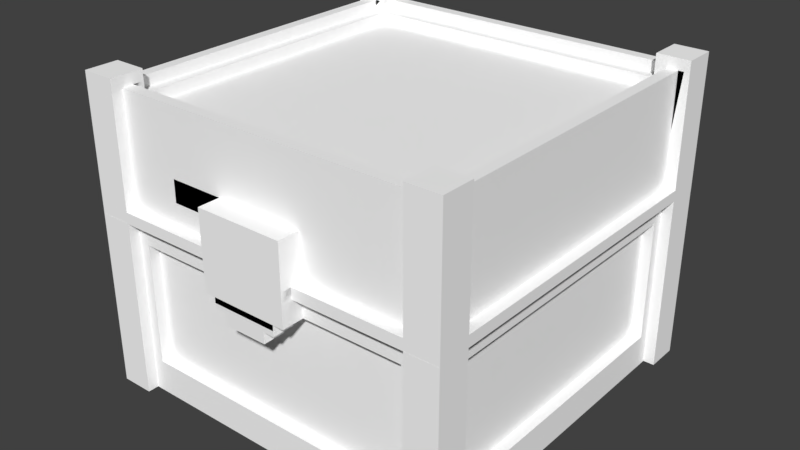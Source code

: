 # Source: chest-gold.blend  (saved by Blender 2.78.0; exported with 4.5.12 LTS)
import bpy
from mathutils import Matrix  # noqa: F401  (used for matrix-valued properties, if any)

bpy.ops.wm.read_factory_settings(use_empty=True)
scene = bpy.context.scene
scene.name = 'Scene'

# ---- collections
col_collection_1 = bpy.data.collections.new('Collection 1'); scene.collection.children.link(col_collection_1)

# ---- materials (node trees are filled in below, after node groups)
mat_chest_gold_material = bpy.data.materials.new('chest-gold_material')
mat_chest_gold_material.alpha_threshold = 0.0
mat_chest_gold_material.use_transparent_shadow = False
mat_chest_gold_material.diffuse_color = (1.0, 1.0, 1.0, 1.0)
mat_chest_gold_material.roughness = 0.5

# ---- material node trees

# ---- world
world_world = bpy.data.worlds.new('World'); scene.world = world_world
world_world.color = (0.05088, 0.05088, 0.05088)
world_world.use_sun_shadow = False
world_world.sun_shadow_jitter_overblur = 0.0
world_world.cycles.sampling_method = 'MANUAL'

# ---- meshes
me_chest_lid = bpy.data.meshes.new('chest-lid')
me_chest_lid.from_pydata([(14.0, 7.0, -16.5), (14.0, -3.0, -16.5), (-14.0, -3.0, -16.5), (-14.0, 7.0, -16.5), (-14.0, 8.0, -17.5), (-14.0, -3.0, -17.5), (-17.0, -3.0, -17.5), (-17.0, 8.0, -17.5), (17.0, 8.0, -17.5), (17.0, -3.0, -17.5), (14.0, -3.0, -17.5), (14.0, 8.0, -17.5), (-16.0, 7.0, 13.5), (-16.0, -3.0, 13.5), (-17.0, -3.0, 13.5), (-17.0, 7.0, 13.5), (17.0, 7.0, 13.5), (17.0, -3.0, 13.5), (16.0, -3.0, 13.5), (16.0, 7.0, 13.5), (4.0, -4.0, 15.5), (4.0, -6.0, 15.5), (-4.0, -6.0, 15.5), (-4.0, -4.0, 15.5), (17.0, -4.0, -17.5), (-17.0, -4.0, -17.5), (14.0, 6.0, 13.5), (14.0, 5.0, 13.5), (-14.0, 5.0, 13.5), (-14.0, 6.0, 13.5), (14.0, 7.0, 14.5), (14.0, 6.0, 14.5), (-14.0, 6.0, 14.5), (-14.0, 7.0, 14.5), (3.0, -6.0, 15.5), (3.0, -7.0, 15.5), (-3.0, -7.0, 15.5), (-3.0, -6.0, 15.5), (-14.0, 8.0, 13.5), (-14.0, 7.0, 13.5), (-17.0, 8.0, 13.5), (17.0, 8.0, 13.5), (14.0, 7.0, 13.5), (14.0, 8.0, 13.5), (2.0, -7.0, 15.5), (2.0, -8.0, 15.5), (-2.0, -8.0, 15.5), (-2.0, -7.0, 15.5), (-15.0, 6.0, 13.5), (-15.0, 7.0, 13.5), (15.0, 7.0, 13.5), (15.0, 6.0, 13.5), (-17.0, 8.0, 16.5), (-17.0, -3.0, 16.5), (-14.0, -3.0, 16.5), (-14.0, 8.0, 16.5), (14.0, 8.0, 16.5), (14.0, -3.0, 16.5), (17.0, -3.0, 16.5), (17.0, 8.0, 16.5), (-17.0, 7.0, -14.5), (-17.0, -3.0, -14.5), (-16.0, -3.0, -14.5), (-16.0, 7.0, -14.5), (16.0, 7.0, -14.5), (16.0, -3.0, -14.5), (17.0, -3.0, -14.5), (17.0, 7.0, -14.5), (-14.0, 7.0, 15.5), (-14.0, 1.0, 15.5), (14.0, 1.0, 15.5), (14.0, 7.0, 15.5), (-4.0, 1.0, 17.5), (-4.0, -6.0, 17.5), (4.0, -6.0, 17.5), (4.0, 1.0, 17.5), (-14.0, -3.0, 15.5), (-4.0, -3.0, 15.5), (-4.0, 1.0, 15.5), (4.0, 1.0, 15.5), (4.0, -3.0, 15.5), (14.0, -3.0, 15.5), (-14.0, 7.0, -15.5), (-14.0, 6.0, -15.5), (14.0, 6.0, -15.5), (14.0, 7.0, -15.5), (-14.0, 6.0, -14.5), (-14.0, 5.0, -14.5), (14.0, 5.0, -14.5), (14.0, 6.0, -14.5), (-17.0, -4.0, 16.5), (-4.0, -4.0, 16.5), (-4.0, -3.0, 16.5), (4.0, -3.0, 16.5), (4.0, -4.0, 16.5), (17.0, -4.0, 16.5), (-3.0, -6.0, 17.5), (-3.0, -7.0, 17.5), (3.0, -7.0, 17.5), (3.0, -6.0, 17.5), (-17.0, 8.0, -14.5), (-14.0, 7.0, -14.5), (-14.0, 8.0, -14.5), (14.0, 8.0, -14.5), (14.0, 7.0, -14.5), (17.0, 8.0, -14.5), (-2.0, -7.0, 17.5), (-2.0, -8.0, 17.5), (2.0, -8.0, 17.5), (2.0, -7.0, 17.5), (-15.0, 7.0, -14.5), (-15.0, 6.0, -14.5), (15.0, 6.0, -14.5), (15.0, 7.0, -14.5), (14.0, 7.0, -17.5), (14.0, 7.0, 16.5), (-4.0, -3.0, 17.5), (-4.0, -4.0, 17.5), (-14.0, 7.0, -17.5), (-14.0, 7.0, 16.5), (4.0, -3.0, 17.5), (4.0, -4.0, 17.5), (-17.0, -4.0, 15.5), (17.0, -4.0, 15.5)], [], [(1, 3, 0), (1, 2, 3), (7, 4, 118), (118, 6, 7), (6, 118, 5), (11, 8, 9), (9, 114, 11), (114, 9, 10), (13, 15, 12), (13, 14, 15), (17, 19, 16), (17, 18, 19), (23, 20, 21), (21, 22, 23), (22, 21, 34), (34, 37, 22), (10, 9, 24), (24, 5, 10), (5, 24, 25), (25, 6, 5), (27, 29, 26), (27, 28, 29), (31, 33, 30), (31, 32, 33), (37, 34, 35), (35, 36, 37), (36, 35, 44), (44, 47, 36), (40, 38, 39), (39, 15, 40), (15, 39, 49), (49, 12, 15), (43, 41, 16), (16, 42, 43), (42, 16, 19), (19, 50, 42), (45, 47, 44), (45, 46, 47), (29, 49, 39), (29, 48, 49), (51, 42, 50), (51, 26, 42), (55, 52, 53), (53, 119, 55), (119, 53, 54), (59, 56, 115), (115, 58, 59), (58, 115, 57), (61, 63, 60), (61, 62, 63), (65, 67, 64), (65, 66, 67), (71, 68, 69), (69, 70, 71), (70, 69, 78), (78, 79, 70), (75, 72, 116), (116, 120, 75), (120, 116, 117), (117, 121, 120), (121, 117, 73), (73, 74, 121), (74, 73, 96), (96, 99, 74), (76, 78, 69), (76, 77, 78), (80, 70, 79), (80, 81, 70), (83, 85, 82), (83, 84, 85), (87, 89, 86), (87, 88, 89), (54, 53, 90), (90, 92, 54), (92, 90, 91), (57, 93, 94), (94, 58, 57), (58, 94, 95), (99, 96, 97), (97, 98, 99), (98, 97, 106), (106, 109, 98), (102, 100, 60), (60, 101, 102), (101, 60, 63), (63, 110, 101), (105, 103, 104), (104, 67, 105), (67, 104, 113), (113, 64, 67), (107, 109, 106), (107, 108, 109), (111, 101, 110), (111, 86, 101), (89, 113, 104), (89, 112, 113), (62, 12, 63), (62, 13, 12), (100, 7, 6), (6, 60, 100), (60, 6, 61), (52, 40, 15), (15, 53, 52), (53, 15, 14), (10, 0, 114), (10, 1, 0), (115, 71, 70), (70, 57, 115), (57, 70, 81), (72, 78, 77), (77, 116, 72), (116, 77, 92), (91, 23, 22), (22, 117, 91), (117, 22, 73), (61, 6, 25), (25, 14, 61), (14, 25, 122), (122, 53, 14), (53, 122, 90), (88, 26, 89), (88, 27, 26), (112, 50, 113), (112, 51, 50), (103, 11, 114), (114, 104, 103), (104, 114, 0), (0, 85, 104), (56, 43, 42), (42, 115, 56), (115, 42, 30), (30, 71, 115), (36, 96, 37), (36, 97, 96), (46, 106, 47), (46, 107, 106), (84, 104, 85), (84, 89, 104), (26, 30, 42), (26, 31, 30), (91, 116, 92), (91, 117, 116), (18, 64, 19), (18, 65, 64), (8, 105, 67), (67, 9, 8), (9, 67, 66), (41, 59, 58), (58, 16, 41), (16, 58, 17), (2, 118, 3), (2, 5, 118), (68, 119, 54), (54, 69, 68), (69, 54, 76), (79, 75, 120), (120, 80, 79), (80, 120, 93), (94, 121, 74), (74, 20, 94), (20, 74, 21), (17, 58, 95), (95, 66, 17), (66, 95, 123), (123, 9, 66), (9, 123, 24), (48, 110, 49), (48, 111, 110), (28, 86, 29), (28, 87, 86), (4, 102, 101), (101, 118, 4), (118, 101, 82), (82, 3, 118), (38, 55, 119), (119, 39, 38), (39, 119, 68), (68, 33, 39), (108, 44, 109), (108, 45, 44), (98, 34, 99), (98, 35, 34), (86, 82, 101), (86, 83, 82), (32, 39, 33), (32, 29, 39), (121, 93, 120), (121, 94, 93), (87, 28, 88), (28, 27, 88), (61, 14, 62), (14, 13, 62), (63, 12, 110), (12, 49, 110), (111, 48, 86), (48, 29, 86), (89, 26, 112), (26, 51, 112), (113, 50, 64), (50, 19, 64), (65, 18, 66), (18, 17, 66), (7, 100, 4), (100, 102, 4), (11, 103, 8), (103, 105, 8), (40, 52, 38), (52, 55, 38), (43, 56, 41), (56, 59, 41), (78, 72, 79), (72, 75, 79), (5, 2, 10), (2, 1, 10), (3, 82, 0), (82, 85, 0), (83, 86, 84), (86, 89, 84), (29, 32, 26), (32, 31, 26), (33, 68, 30), (68, 71, 30), (76, 54, 77), (54, 92, 77), (80, 93, 81), (93, 57, 81), (23, 122, 25), (25, 24, 23), (20, 23, 24), (24, 123, 20), (107, 46, 108), (46, 45, 108), (73, 22, 96), (22, 37, 96), (97, 36, 106), (36, 47, 106), (109, 44, 98), (44, 35, 98), (99, 34, 74), (34, 21, 74), (90, 122, 91), (122, 23, 91), (94, 20, 95), (20, 123, 95)])
me_chest_lid.polygons.foreach_set('use_smooth', [True] * 244)
_k = set([(0, 1), (0, 3), (0, 85), (1, 2), (1, 10), (2, 3), (2, 5), (3, 82), (4, 7), (4, 102), (4, 118), (5, 10), (5, 118), (6, 7), (6, 25), (7, 100), (8, 9), (8, 11), (8, 105), (9, 24), (10, 114), (11, 103), (11, 114), (12, 13), (12, 49), (12, 63), (13, 14), (13, 62), (14, 15), (14, 61), (15, 40), (16, 17), (16, 41), (17, 18), (17, 66), (18, 19), (18, 65), (19, 50), (19, 64), (20, 21), (20, 23), (20, 94), (21, 34), (21, 74), (22, 23), (22, 37), (22, 73), (23, 91), (24, 25), (24, 123), (25, 122), (26, 27), (26, 29), (26, 31), (26, 42), (26, 51), (26, 89), (27, 28), (27, 88), (28, 29), (28, 87), (29, 32), (29, 39), (29, 48), (29, 86), (30, 31), (30, 33), (30, 71), (31, 32), (32, 33), (33, 68), (34, 35), (34, 99), (35, 44), (35, 98), (36, 37), (36, 47), (36, 97), (37, 96), (38, 39), (38, 40), (38, 55), (40, 52), (41, 43), (41, 59), (42, 43), (43, 56), (44, 45), (44, 109), (45, 46), (45, 108), (46, 47), (46, 107), (47, 106), (48, 49), (48, 111), (49, 110), (50, 51), (50, 113), (51, 112), (52, 53), (52, 55), (53, 90), (54, 76), (54, 92), (54, 119), (55, 119), (56, 59), (56, 115), (57, 81), (57, 93), (57, 115), (58, 59), (58, 95), (60, 61), (60, 100), (61, 62), (62, 63), (63, 110), (64, 65), (64, 113), (65, 66), (66, 67), (67, 105), (68, 69), (68, 71), (69, 76), (70, 71), (70, 81), (72, 75), (72, 78), (72, 116), (73, 96), (73, 117), (74, 99), (74, 121), (75, 79), (75, 120), (76, 77), (77, 78), (77, 92), (78, 79), (79, 80), (80, 81), (80, 93), (82, 83), (82, 85), (83, 84), (83, 86), (84, 85), (84, 89), (86, 87), (86, 89), (86, 101), (86, 111), (87, 88), (88, 89), (89, 104), (89, 112), (90, 91), (90, 122), (91, 92), (93, 94), (94, 95), (95, 123), (96, 97), (97, 106), (98, 99), (98, 109), (100, 102), (101, 102), (103, 104), (103, 105), (106, 107), (107, 108), (108, 109), (110, 111), (112, 113), (116, 117), (120, 121)])
me_chest_lid.attributes.new('sharp_edge', 'BOOLEAN', 'EDGE').data.foreach_set('value', [ (min(e.vertices), max(e.vertices)) in _k for e in me_chest_lid.edges])
_uv = me_chest_lid.uv_layers.new(name='M')
_uv.uv.foreach_set('vector', [0.007812, 0.7188, 0.2266, 0.7969, 0.007812, 0.7969, 0.007812, 0.7188, 0.2266, 0.7188, 0.2266, 0.7969, 0.7656, 0.6016, 0.7422, 0.6016, 0.7422, 0.5938, 0.7422, 0.5938, 0.7656, 0.5156, 0.7656, 0.6016, 0.7656, 0.5156, 0.7422, 0.5938, 0.7422, 0.5156, 0.9219, 0.6016, 0.8984, 0.6016, 0.8984, 0.5156, 0.8984, 0.5156, 0.9219, 0.5938, 0.9219, 0.6016, 0.9219, 0.5938, 0.8984, 0.5156, 0.9219, 0.5156, 0.8984, 0.6172, 0.9062, 0.6953, 0.8984, 0.6953, 0.8984, 0.6172, 0.9062, 0.6172, 0.9062, 0.6953, 0.875, 0.6172, 0.8828, 0.6953, 0.875, 0.6953, 0.875, 0.6172, 0.8828, 0.6172, 0.8828, 0.6953, 0.9922, 0.4375, 0.9297, 0.4375, 0.9297, 0.4219, 0.9297, 0.4219, 0.9922, 0.4219, 0.9922, 0.4375, 0.9922, 0.4219, 0.9297, 0.4219, 0.9375, 0.4219, 0.9375, 0.4219, 0.9844, 0.4219, 0.9922, 0.4219, 0.5703, 0.7969, 0.5469, 0.7969, 0.5469, 0.7891, 0.5469, 0.7891, 0.7891, 0.7969, 0.5703, 0.7969, 0.7891, 0.7969, 0.5469, 0.7891, 0.8125, 0.7891, 0.8125, 0.7891, 0.8125, 0.7969, 0.7891, 0.7969, 0.7578, 0.8438, 0.9766, 0.8516, 0.7578, 0.8516, 0.7578, 0.8438, 0.9766, 0.8438, 0.9766, 0.8516, 0.4766, 0.875, 0.6953, 0.8828, 0.4766, 0.8828, 0.4766, 0.875, 0.6953, 0.875, 0.6953, 0.8828, 0.9922, 0.7656, 0.9453, 0.7656, 0.9453, 0.7578, 0.9453, 0.7578, 0.9922, 0.7578, 0.9922, 0.7656, 0.9922, 0.7578, 0.9453, 0.7578, 0.9531, 0.7578, 0.9531, 0.7578, 0.9844, 0.7578, 0.9922, 0.7578, 0.3594, 0.9766, 0.3359, 0.9766, 0.3359, 0.9688, 0.3359, 0.9688, 0.3594, 0.9688, 0.3594, 0.9766, 0.3594, 0.9688, 0.3359, 0.9688, 0.3438, 0.9688, 0.3438, 0.9688, 0.3516, 0.9688, 0.3594, 0.9688, 0.2812, 0.9766, 0.2578, 0.9766, 0.2578, 0.9688, 0.2578, 0.9688, 0.2812, 0.9688, 0.2812, 0.9766, 0.2812, 0.9688, 0.2578, 0.9688, 0.2656, 0.9688, 0.2656, 0.9688, 0.2734, 0.9688, 0.2812, 0.9688, 0.9453, 0.875, 0.9766, 0.8828, 0.9453, 0.8828, 0.9453, 0.875, 0.9766, 0.875, 0.9766, 0.8828, 0.8516, 0.9688, 0.8594, 0.9766, 0.8516, 0.9766, 0.8516, 0.9688, 0.8594, 0.9688, 0.8594, 0.9766, 0.8281, 0.9688, 0.8359, 0.9766, 0.8281, 0.9766, 0.8281, 0.9688, 0.8359, 0.9688, 0.8359, 0.9766, 0.9609, 0.6016, 0.9375, 0.6016, 0.9375, 0.5156, 0.9375, 0.5156, 0.9609, 0.5938, 0.9609, 0.6016, 0.9609, 0.5938, 0.9375, 0.5156, 0.9609, 0.5156, 0.8828, 0.6016, 0.8594, 0.6016, 0.8594, 0.5938, 0.8594, 0.5938, 0.8828, 0.5156, 0.8828, 0.6016, 0.8828, 0.5156, 0.8594, 0.5938, 0.8594, 0.5156, 0.8281, 0.6172, 0.8359, 0.6953, 0.8281, 0.6953, 0.8281, 0.6172, 0.8359, 0.6172, 0.8359, 0.6953, 0.8516, 0.6172, 0.8594, 0.6953, 0.8516, 0.6953, 0.8516, 0.6172, 0.8594, 0.6172, 0.8594, 0.6953, 0.5859, 0.4688, 0.3672, 0.4688, 0.3672, 0.4219, 0.3672, 0.4219, 0.5859, 0.4219, 0.5859, 0.4688, 0.5859, 0.4219, 0.3672, 0.4219, 0.4453, 0.4219, 0.4453, 0.4219, 0.5078, 0.4219, 0.5859, 0.4219, 0.3516, 0.4766, 0.2891, 0.4766, 0.2891, 0.4453, 0.2891, 0.4453, 0.3516, 0.4453, 0.3516, 0.4766, 0.3516, 0.4453, 0.2891, 0.4453, 0.2891, 0.4375, 0.2891, 0.4375, 0.3516, 0.4375, 0.3516, 0.4453, 0.3516, 0.4375, 0.2891, 0.4375, 0.2891, 0.4219, 0.2891, 0.4219, 0.3516, 0.4219, 0.3516, 0.4375, 0.3516, 0.4219, 0.2891, 0.4219, 0.2969, 0.4219, 0.2969, 0.4219, 0.3438, 0.4219, 0.3516, 0.4219, 0.6016, 0.4219, 0.6797, 0.4531, 0.6016, 0.4531, 0.6016, 0.4219, 0.6797, 0.4219, 0.6797, 0.4531, 0.6953, 0.4219, 0.7734, 0.4531, 0.6953, 0.4531, 0.6953, 0.4219, 0.7734, 0.4219, 0.7734, 0.4531, 0.007812, 0.875, 0.2266, 0.8828, 0.007812, 0.8828, 0.007812, 0.875, 0.2266, 0.875, 0.2266, 0.8828, 0.2422, 0.875, 0.4609, 0.8828, 0.2422, 0.8828, 0.2422, 0.875, 0.4609, 0.875, 0.4609, 0.8828, 0.6875, 0.9531, 0.6641, 0.9531, 0.6641, 0.9453, 0.6641, 0.9453, 0.7656, 0.9531, 0.6875, 0.9531, 0.7656, 0.9531, 0.6641, 0.9453, 0.7656, 0.9453, 0.9062, 0.7969, 0.8281, 0.7969, 0.8281, 0.7891, 0.8281, 0.7891, 0.9297, 0.7969, 0.9062, 0.7969, 0.9297, 0.7969, 0.8281, 0.7891, 0.9297, 0.7891, 0.9844, 0.7266, 0.9375, 0.7266, 0.9375, 0.7188, 0.9375, 0.7188, 0.9844, 0.7188, 0.9844, 0.7266, 0.9844, 0.7188, 0.9375, 0.7188, 0.9453, 0.7188, 0.9453, 0.7188, 0.9766, 0.7188, 0.9844, 0.7188, 0.2422, 0.9766, 0.2188, 0.9766, 0.2188, 0.9688, 0.2188, 0.9688, 0.2422, 0.9688, 0.2422, 0.9766, 0.2422, 0.9688, 0.2188, 0.9688, 0.2266, 0.9688, 0.2266, 0.9688, 0.2344, 0.9688, 0.2422, 0.9688, 0.2031, 0.9766, 0.1797, 0.9766, 0.1797, 0.9688, 0.1797, 0.9688, 0.2031, 0.9688, 0.2031, 0.9766, 0.2031, 0.9688, 0.1797, 0.9688, 0.1875, 0.9688, 0.1875, 0.9688, 0.1953, 0.9688, 0.2031, 0.9688, 0.9453, 0.7891, 0.9766, 0.7969, 0.9453, 0.7969, 0.9453, 0.7891, 0.9766, 0.7891, 0.9766, 0.7969, 0.875, 0.9688, 0.8828, 0.9766, 0.875, 0.9766, 0.875, 0.9688, 0.8828, 0.9688, 0.8828, 0.9766, 0.9219, 0.9688, 0.9297, 0.9766, 0.9219, 0.9766, 0.9219, 0.9688, 0.9297, 0.9688, 0.9297, 0.9766, 0.3594, 0.6172, 0.5781, 0.6953, 0.3594, 0.6953, 0.3594, 0.6172, 0.5781, 0.6172, 0.5781, 0.6953, 0.8438, 0.6016, 0.8203, 0.6016, 0.8203, 0.5156, 0.8203, 0.5156, 0.8438, 0.5938, 0.8438, 0.6016, 0.8438, 0.5938, 0.8203, 0.5156, 0.8438, 0.5156, 0.8047, 0.6016, 0.7812, 0.6016, 0.7812, 0.5938, 0.7812, 0.5938, 0.8047, 0.5156, 0.8047, 0.6016, 0.8047, 0.5156, 0.7812, 0.5938, 0.7812, 0.5156, 0.9688, 0.6172, 0.9766, 0.6953, 0.9688, 0.6953, 0.9688, 0.6172, 0.9766, 0.6172, 0.9766, 0.6953, 0.9531, 0.6953, 0.9453, 0.6953, 0.9453, 0.6484, 0.9453, 0.6484, 0.9531, 0.6172, 0.9531, 0.6953, 0.9531, 0.6172, 0.9453, 0.6484, 0.9453, 0.6172, 0.8359, 0.4531, 0.8203, 0.4531, 0.8203, 0.4219, 0.8203, 0.4219, 0.8359, 0.4219, 0.8359, 0.4531, 0.8359, 0.4219, 0.8203, 0.4219, 0.8281, 0.4219, 0.7891, 0.7344, 0.7812, 0.7344, 0.7812, 0.7188, 0.7812, 0.7188, 0.7969, 0.7344, 0.7891, 0.7344, 0.7969, 0.7344, 0.7812, 0.7188, 0.7969, 0.7188, 0.2891, 0.7969, 0.2656, 0.7969, 0.2656, 0.7891, 0.2656, 0.7891, 0.5078, 0.7969, 0.2891, 0.7969, 0.5078, 0.7969, 0.2656, 0.7891, 0.5234, 0.7891, 0.5234, 0.7891, 0.5312, 0.7969, 0.5078, 0.7969, 0.5312, 0.7969, 0.5234, 0.7891, 0.5312, 0.7891, 0.7109, 0.8984, 0.9297, 0.9062, 0.7109, 0.9062, 0.7109, 0.8984, 0.9297, 0.8984, 0.9297, 0.9062, 0.007812, 0.8984, 0.2266, 0.9062, 0.007812, 0.9062, 0.007812, 0.8984, 0.2266, 0.8984, 0.2266, 0.9062, 0.3203, 0.9766, 0.2969, 0.9766, 0.2969, 0.9688, 0.2969, 0.9688, 0.3203, 0.9688, 0.3203, 0.9766, 0.3203, 0.9688, 0.2969, 0.9688, 0.3047, 0.9688, 0.3047, 0.9688, 0.3125, 0.9688, 0.3203, 0.9688, 0.125, 0.9766, 0.1016, 0.9766, 0.1016, 0.9688, 0.1016, 0.9688, 0.125, 0.9688, 0.125, 0.9766, 0.125, 0.9688, 0.1016, 0.9688, 0.1094, 0.9688, 0.1094, 0.9688, 0.1172, 0.9688, 0.125, 0.9688, 0.7031, 0.9688, 0.7188, 0.9766, 0.7031, 0.9766, 0.7031, 0.9688, 0.7188, 0.9688, 0.7188, 0.9766, 0.6719, 0.9688, 0.6875, 0.9766, 0.6719, 0.9766, 0.6719, 0.9688, 0.6875, 0.9688, 0.6875, 0.9766, 0.8984, 0.9688, 0.9062, 0.9766, 0.8984, 0.9766, 0.8984, 0.9688, 0.9062, 0.9688, 0.9062, 0.9766, 0.7344, 0.9688, 0.7422, 0.9766, 0.7344, 0.9766, 0.7344, 0.9688, 0.7422, 0.9688, 0.7422, 0.9766, 0.9844, 0.8984, 0.9922, 0.9062, 0.9844, 0.9062, 0.9844, 0.8984, 0.9922, 0.8984, 0.9922, 0.9062, 0.5938, 0.6172, 0.8125, 0.6953, 0.5938, 0.6953, 0.5938, 0.6172, 0.8125, 0.6172, 0.8125, 0.6953, 0.6875, 0.6016, 0.6641, 0.6016, 0.6641, 0.5938, 0.6641, 0.5938, 0.6875, 0.5156, 0.6875, 0.6016, 0.6875, 0.5156, 0.6641, 0.5938, 0.6641, 0.5156, 0.7266, 0.6016, 0.7031, 0.6016, 0.7031, 0.5156, 0.7031, 0.5156, 0.7266, 0.5938, 0.7266, 0.6016, 0.7266, 0.5938, 0.7031, 0.5156, 0.7266, 0.5156, 0.2422, 0.7188, 0.25, 0.7969, 0.2422, 0.7969, 0.2422, 0.7188, 0.25, 0.7188, 0.25, 0.7969, 0.9297, 0.6953, 0.9219, 0.6953, 0.9219, 0.6172, 0.9219, 0.6172, 0.9297, 0.6484, 0.9297, 0.6953, 0.9297, 0.6484, 0.9219, 0.6172, 0.9297, 0.6172, 0.8047, 0.4531, 0.7891, 0.4531, 0.7891, 0.4219, 0.7891, 0.4219, 0.8047, 0.4219, 0.8047, 0.4531, 0.8047, 0.4219, 0.7891, 0.4219, 0.7969, 0.4219, 0.8203, 0.7344, 0.8125, 0.7344, 0.8125, 0.7188, 0.8125, 0.7188, 0.8281, 0.7344, 0.8203, 0.7344, 0.8281, 0.7344, 0.8125, 0.7188, 0.8281, 0.7188, 0.2656, 0.8516, 0.2422, 0.8516, 0.2422, 0.8438, 0.2422, 0.8438, 0.4844, 0.8516, 0.2656, 0.8516, 0.4844, 0.8516, 0.2422, 0.8438, 0.25, 0.8438, 0.25, 0.8438, 0.5078, 0.8516, 0.4844, 0.8516, 0.5078, 0.8516, 0.25, 0.8438, 0.5078, 0.8438, 0.5234, 0.8438, 0.7422, 0.8516, 0.5234, 0.8516, 0.5234, 0.8438, 0.7422, 0.8438, 0.7422, 0.8516, 0.2422, 0.8984, 0.4609, 0.9062, 0.2422, 0.9062, 0.2422, 0.8984, 0.4609, 0.8984, 0.4609, 0.9062, 0.5156, 0.9766, 0.4922, 0.9766, 0.4922, 0.9688, 0.4922, 0.9688, 0.5156, 0.9688, 0.5156, 0.9766, 0.5156, 0.9688, 0.4922, 0.9688, 0.5, 0.9688, 0.5, 0.9688, 0.5078, 0.9688, 0.5156, 0.9688, 0.4766, 0.9766, 0.4531, 0.9766, 0.4531, 0.9688, 0.4531, 0.9688, 0.4766, 0.9688, 0.4766, 0.9766, 0.4766, 0.9688, 0.4531, 0.9688, 0.4609, 0.9688, 0.4609, 0.9688, 0.4688, 0.9688, 0.4766, 0.9688, 0.6094, 0.9688, 0.625, 0.9766, 0.6094, 0.9766, 0.6094, 0.9688, 0.625, 0.9688, 0.625, 0.9766, 0.6406, 0.9688, 0.6562, 0.9766, 0.6406, 0.9766, 0.6406, 0.9688, 0.6562, 0.9688, 0.6562, 0.9766, 0.7578, 0.9688, 0.7656, 0.9766, 0.7578, 0.9766, 0.7578, 0.9688, 0.7656, 0.9688, 0.7656, 0.9766, 0.8047, 0.9688, 0.8125, 0.9766, 0.8047, 0.9766, 0.8047, 0.9688, 0.8125, 0.9688, 0.8125, 0.9766, 0.7812, 0.9688, 0.7891, 0.9766, 0.7812, 0.9766, 0.7812, 0.9688, 0.7891, 0.9688, 0.7891, 0.9766, 0.007812, 0.5, 0.007812, 0.2812, 0.2266, 0.5, 0.007812, 0.2812, 0.2266, 0.2812, 0.2266, 0.5, 0.8672, 0.2266, 0.8672, 0.007812, 0.875, 0.2266, 0.8672, 0.007812, 0.875, 0.007812, 0.875, 0.2266, 0.9375, 0.2266, 0.9375, 0.007812, 0.9453, 0.2266, 0.9375, 0.007812, 0.9453, 0.007812, 0.9453, 0.2266, 0.8203, 0.2266, 0.8203, 0.007812, 0.8281, 0.2266, 0.8203, 0.007812, 0.8281, 0.007812, 0.8281, 0.2266, 0.9141, 0.2266, 0.9141, 0.007812, 0.9219, 0.2266, 0.9141, 0.007812, 0.9219, 0.007812, 0.9219, 0.2266, 0.8438, 0.2266, 0.8438, 0.007812, 0.8516, 0.2266, 0.8438, 0.007812, 0.8516, 0.007812, 0.8516, 0.2266, 0.8906, 0.2266, 0.8906, 0.007812, 0.8984, 0.2266, 0.8906, 0.007812, 0.8984, 0.007812, 0.8984, 0.2266, 0.7891, 0.4062, 0.7891, 0.3828, 0.8125, 0.4062, 0.7891, 0.3828, 0.8125, 0.3828, 0.8125, 0.4062, 0.9062, 0.4062, 0.9062, 0.3828, 0.9297, 0.4062, 0.9062, 0.3828, 0.9297, 0.3828, 0.9297, 0.4062, 0.8672, 0.4062, 0.8672, 0.3828, 0.8906, 0.4062, 0.8672, 0.3828, 0.8906, 0.3828, 0.8906, 0.4062, 0.8281, 0.4062, 0.8281, 0.3828, 0.8516, 0.4062, 0.8281, 0.3828, 0.8516, 0.3828, 0.8516, 0.4062, 0.8516, 0.4375, 0.8516, 0.4219, 0.9141, 0.4375, 0.8516, 0.4219, 0.9141, 0.4219, 0.9141, 0.4375, 0.4766, 0.9062, 0.4766, 0.8984, 0.6953, 0.9062, 0.4766, 0.8984, 0.6953, 0.8984, 0.6953, 0.9062, 0.7109, 0.8828, 0.7109, 0.875, 0.9297, 0.8828, 0.7109, 0.875, 0.9297, 0.875, 0.9297, 0.8828, 0.007812, 0.9297, 0.007812, 0.9219, 0.2266, 0.9297, 0.007812, 0.9219, 0.2266, 0.9219, 0.2266, 0.9297, 0.2422, 0.9297, 0.2422, 0.9219, 0.4609, 0.9297, 0.2422, 0.9219, 0.4609, 0.9219, 0.4609, 0.9297, 0.4766, 0.9297, 0.4766, 0.9219, 0.6953, 0.9297, 0.4766, 0.9219, 0.6953, 0.9219, 0.6953, 0.9297, 0.007812, 0.9766, 0.007812, 0.9688, 0.08594, 0.9766, 0.007812, 0.9688, 0.08594, 0.9688, 0.08594, 0.9766, 0.8984, 0.9531, 0.8984, 0.9453, 0.9766, 0.9531, 0.8984, 0.9453, 0.9766, 0.9453, 0.9766, 0.9531, 0.1094, 0.2656, 0.007812, 0.2656, 0.007812, 0.007812, 0.007812, 0.007812, 0.2734, 0.007812, 0.1094, 0.2656, 0.1719, 0.2656, 0.1094, 0.2656, 0.2734, 0.007812, 0.2734, 0.007812, 0.2734, 0.2656, 0.1719, 0.2656, 0.9453, 0.3984, 0.9453, 0.3828, 0.9766, 0.3984, 0.9453, 0.3828, 0.9766, 0.3828, 0.9766, 0.3984, 0.9141, 0.7344, 0.9141, 0.7188, 0.9219, 0.7344, 0.9141, 0.7188, 0.9219, 0.7188, 0.9219, 0.7344, 0.8906, 0.7344, 0.8906, 0.7188, 0.8984, 0.7344, 0.8906, 0.7188, 0.8984, 0.7188, 0.8984, 0.7344, 0.8438, 0.7344, 0.8438, 0.7188, 0.8516, 0.7344, 0.8438, 0.7188, 0.8516, 0.7188, 0.8516, 0.7344, 0.8672, 0.7344, 0.8672, 0.7188, 0.875, 0.7344, 0.8672, 0.7188, 0.875, 0.7188, 0.875, 0.7344, 0.7812, 0.9531, 0.7812, 0.9453, 0.8828, 0.9531, 0.7812, 0.9453, 0.8828, 0.9453, 0.8828, 0.9531, 0.8281, 0.7656, 0.8281, 0.7578, 0.9297, 0.7656, 0.8281, 0.7578, 0.9297, 0.7578, 0.9297, 0.7656])
me_chest_lid.materials.append(mat_chest_gold_material)
me_chest_lid.use_remesh_preserve_volume = False
me_chest_lid.use_remesh_preserve_attributes = False
me_chest_lid.use_mirror_vertex_groups = False
me_chest_lid.update()
me_chest_lid.normals_split_custom_set([tuple(v) for v in zip(*[iter([0.0, 0.0, -1.0, 0.0, 0.0, -1.0, 0.0, 0.0, -1.0, 0.0, 0.0, -1.0, 0.0, 0.0, -1.0, 0.0, 0.0, -1.0, 0.0, 0.0, -1.0, 0.0, 0.0, -1.0, 0.0, 0.0, -1.0, 0.0, 0.0, -1.0, 0.0, 0.0, -1.0, 0.0, 0.0, -1.0, 0.0, 0.0, -1.0, 0.0, 0.0, -1.0, 0.0, 0.0, -1.0, 0.0, 0.0, -1.0, 0.0, 0.0, -1.0, 0.0, 0.0, -1.0, 0.0, 0.0, -1.0, 0.0, 0.0, -1.0, 0.0, 0.0, -1.0, 0.0, 0.0, -1.0, 0.0, 0.0, -1.0, 0.0, 0.0, -1.0, 0.0, 0.0, -1.0, 0.0, 0.0, -1.0, 4.777e-05, 2.088e-12, -1.0, 0.0, 0.0, -1.0, 0.0, 0.0, -1.0, 0.0, 0.0, -1.0, 0.0, 0.0, -1.0, 2.088e-12, -4.777e-05, -1.0, 0.0, 0.0, -1.0, 0.0, 0.0, -1.0, 0.0, 0.0, -1.0, 2.088e-12, -4.777e-05, -1.0, 0.0, 0.0, -1.0, 0.0, 0.0, -1.0, 0.0, 0.0, -1.0, 0.0, 0.0, -1.0, 0.0, 0.0, -1.0, 0.0, 0.0, -1.0, 0.0, 0.0, -1.0, 0.0, 0.0, -1.0, 4.777e-05, 2.088e-12, -1.0, 4.777e-05, 2.088e-12, -1.0, 2.088e-12, -4.777e-05, -1.0, 0.0, 0.0, -1.0, 0.0, 0.0, -1.0, 0.0, 0.0, -1.0, 0.0, 0.0, -1.0, 0.0, 0.0, -1.0, 0.0, 0.0, -1.0, 0.0, 0.0, -1.0, 0.0, 0.0, -1.0, 0.0, 0.0, -1.0, 0.0, 0.0, -1.0, 0.0, 0.0, -1.0, 0.0, 0.0, -1.0, 0.0, 0.0, -1.0, 0.0, 0.0, -1.0, 0.0, 0.0, -1.0, 0.0, 0.0, -1.0, 0.0, 0.0, -1.0, 0.0, 0.0, -1.0, 0.0, 0.0, -1.0, 0.0, 0.0, -1.0, 0.0, 0.0, -1.0, 0.0, 0.0, -1.0, 0.0, 0.0, -1.0, 0.0, 0.0, -1.0, 0.0, 0.0, -1.0, 2.088e-12, -4.777e-05, -1.0, 4.777e-05, 2.088e-12, -1.0, 0.0, 0.0, -1.0, 0.0, 0.0, -1.0, 0.0, 0.0, -1.0, 2.088e-12, -4.777e-05, -1.0, 0.0, 0.0, -1.0, 0.0, 0.0, -1.0, 4.777e-05, 2.088e-12, -1.0, 4.777e-05, 2.088e-12, -1.0, 2.088e-12, -4.777e-05, -1.0, 0.0, 0.0, -1.0, 0.0, 0.0, -1.0, 0.0, 0.0, -1.0, 0.0, 0.0, -1.0, 0.0, 0.0, -1.0, 0.0, 0.0, -1.0, 0.0, 0.0, -1.0, 0.0, 0.0, -1.0, 0.0, 0.0, -1.0, 2.088e-12, -4.777e-05, -1.0, 2.088e-12, -4.777e-05, -1.0, 4.777e-05, 2.088e-12, -1.0, 0.0, 0.0, -1.0, 0.0, 0.0, -1.0, 0.0, 0.0, -1.0, 0.0, 0.0, -1.0, 0.0, 0.0, -1.0, 0.0, 0.0, -1.0, 0.0, 0.0, -1.0, 0.0, 0.0, -1.0, 0.0, 0.0, -1.0, 2.088e-12, -4.777e-05, -1.0, 2.088e-12, -4.777e-05, -1.0, 4.777e-05, 2.088e-12, -1.0, 0.0, 0.0, -1.0, 0.0, 0.0, -1.0, 2.088e-12, -4.777e-05, -1.0, 4.777e-05, 2.088e-12, -1.0, 0.0, 0.0, -1.0, 0.0, 0.0, -1.0, 2.088e-12, -4.777e-05, -1.0, 0.0, 0.0, -1.0, 2.088e-12, -4.777e-05, -1.0, 0.0, 0.0, -1.0, 0.0, 0.0, -1.0, 0.0, 0.0, -1.0, 2.088e-12, -4.777e-05, -1.0, 0.0, 0.0, -1.0, 0.0, 0.0, -1.0, 4.777e-05, 2.088e-12, -1.0, 0.0, 0.0, -1.0, 0.0, 0.0, -1.0, 0.0, 0.0, -1.0, 0.0, 0.0, 1.0, 0.0, 0.0, 1.0, 0.0, 0.0, 1.0, 0.0, 0.0, 1.0, 0.0, 0.0, 1.0, 0.0, 0.0, 1.0, 0.0, 0.0, 1.0, 0.0, 0.0, 1.0, 0.0, 0.0, 1.0, 0.0, 0.0, 1.0, 0.0, 0.0, 1.0, 0.0, 0.0, 1.0, 0.0, 0.0, 1.0, 0.0, 0.0, 1.0, 0.0, 0.0, 1.0, 0.0, 0.0, 1.0, 0.0, 0.0, 1.0, 0.0, 0.0, 1.0, 0.0, 0.0, 1.0, 0.0, 0.0, 1.0, 0.0, 0.0, 1.0, 0.0, 0.0, 1.0, 0.0, 0.0, 1.0, 0.0, 0.0, 1.0, 0.0, 0.0, 1.0, 0.0, 0.0, 1.0, 0.0, 0.0, 1.0, 0.0, 0.0, 1.0, 0.0, 0.0, 1.0, 0.0, 0.0, 1.0, 0.0, 0.0, 1.0, 0.0, 0.0, 1.0, 0.0, 0.0, 1.0, 0.0, 0.0, 1.0, 0.0, 0.0, 1.0, 0.0, 0.0, 1.0, 0.0, 0.0, 1.0, 0.0, 0.0, 1.0, 0.0, 0.0, 1.0, 0.0, 0.0, 1.0, 0.0, 0.0, 1.0, 0.0, 0.0, 1.0, 0.0, 0.0, 1.0, 0.0, 0.0, 1.0, 0.0, 0.0, 1.0, 0.0, 0.0, 1.0, 0.0, 0.0, 1.0, 0.0, 0.0, 1.0, 0.0, 0.0, 1.0, 0.0, 0.0, 1.0, 0.0, 0.0, 1.0, 0.0, 0.0, 1.0, 0.0, 0.0, 1.0, 0.0, 0.0, 1.0, 0.0, 0.0, 1.0, 0.0, 0.0, 1.0, 0.0, 0.0, 1.0, 0.0, 0.0, 1.0, 0.0, 0.0, 1.0, 0.0, 0.0, 1.0, 0.0, 0.0, 1.0, 0.0, 0.0, 1.0, 0.0, 0.0, 1.0, 0.0, 0.0, 1.0, 0.0, 0.0, 1.0, 0.0, 0.0, 1.0, 0.0, 0.0, 1.0, 0.0, 0.0, 1.0, 0.0, 0.0, 1.0, 0.0, 0.0, 1.0, 0.0, 0.0, 1.0, 0.0, 0.0, 1.0, 0.0, 0.0, 1.0, 0.0, 0.0, 1.0, 0.0, 0.0, 1.0, 0.0, 0.0, 1.0, 0.0, 0.0, 1.0, 0.0, 0.0, 1.0, 0.0, 0.0, 1.0, 0.0, 0.0, 1.0, 0.0, 0.0, 1.0, 0.0, 0.0, 1.0, 0.0, 0.0, 1.0, 0.0, 0.0, 1.0, 0.0, 0.0, 1.0, 0.0, 0.0, 1.0, 0.0, 0.0, 1.0, 0.0, 0.0, 1.0, 0.0, 0.0, 1.0, 0.0, 0.0, 1.0, 0.0, 0.0, 1.0, 0.0, 0.0, 1.0, 0.0, 0.0, 1.0, 0.0, 0.0, 1.0, 0.0, 0.0, 1.0, 0.0, 0.0, 1.0, 0.0, 0.0, 1.0, 0.0, 0.0, 1.0, 0.0, 0.0, 1.0, 0.0, 0.0, 1.0, 0.0, 0.0, 1.0, 0.0, 0.0, 1.0, 0.0, 0.0, 1.0, 0.0, 0.0, 1.0, 0.0, 0.0, 1.0, 0.0, 0.0, 1.0, 0.0, 0.0, 1.0, 0.0, 0.0, 1.0, 0.0, 0.0, 1.0, 0.0, 0.0, 1.0, 0.0, 0.0, 1.0, 0.0, 0.0, 1.0, 0.0, 0.0, 1.0, 0.0, 0.0, 1.0, 0.0, 0.0, 1.0, 0.0, 0.0, 1.0, 0.0, 0.0, 1.0, 0.0, 0.0, 1.0, 0.0, 0.0, 1.0, 0.0, 0.0, 1.0, 0.0, 0.0, 1.0, 0.0, 0.0, 1.0, 0.0, 0.0, 1.0, 0.0, 0.0, 1.0, 0.0, 0.0, 1.0, 0.0, 0.0, 1.0, 0.0, 0.0, 1.0, 0.0, 0.0, 1.0, 0.0, 0.0, 1.0, 0.0, 0.0, 1.0, 0.0, 0.0, 1.0, 0.0, 0.0, 1.0, 0.0, 0.0, 1.0, 0.0, 0.0, 1.0, 0.0, 0.0, 1.0, 0.0, 0.0, 1.0, 0.0, 0.0, 1.0, 0.0, 0.0, 1.0, 0.0, 0.0, 1.0, 0.0, 0.0, 1.0, 0.0, 0.0, 1.0, 0.0, 0.0, 1.0, 0.0, 0.0, 1.0, 0.0, 0.0, 1.0, 0.0, 0.0, 1.0, 0.0, 0.0, 1.0, 0.0, 0.0, 1.0, 0.0, 0.0, 1.0, 0.0, 0.0, 1.0, 0.0, 0.0, 1.0, 0.0, 0.0, 1.0, 0.0, 0.0, 1.0, 0.0, 0.0, 1.0, 0.0, 0.0, 1.0, 0.0, 0.0, 1.0, 0.0, 0.0, 1.0, 0.0, 0.0, 1.0, 0.0, 0.0, 1.0, 0.0, 0.0, 1.0, 0.0, 0.0, 1.0, 0.0, 0.0, 1.0, 0.0, 0.0, 1.0, -1.0, 0.0, 0.0, -1.0, 0.0, 0.0, -1.0, 0.0, 0.0, -1.0, 0.0, 0.0, -1.0, 0.0, 0.0, -1.0, 0.0, 0.0, -1.0, 0.0, 0.0, -1.0, 0.0, 0.0, -1.0, 0.0, 0.0, -1.0, 0.0, 0.0, -1.0, 0.0, 0.0, -1.0, 0.0, 0.0, -1.0, 0.0, 0.0, -1.0, 0.0, 0.0, -1.0, 0.0, 0.0, -1.0, 0.0, 0.0, -1.0, 0.0, 0.0, -1.0, 0.0, 0.0, -1.0, 0.0, 0.0, -1.0, 0.0, 0.0, -1.0, 0.0, 0.0, -1.0, 0.0, 0.0, -1.0, 0.0, 0.0, -1.0, 0.0, 0.0, -1.0, 0.0, 0.0, -1.0, 0.000343, -9.06e-06, -1.0, 0.0, 0.0, -1.0, 0.0, 0.0, -1.0, 0.0, 0.0, -1.0, 0.000343, -9.06e-06, -1.0, 0.0, 0.0, -1.0, -1.067e-08, 1.222e-05, -1.0, 0.0, 0.0, -1.0, 0.0, 0.0, -1.0, 0.0, 0.0, -1.0, 0.0, 0.0, -1.0, 0.0, 0.0, -1.0, 0.0, 0.0, -1.0, 0.0, 0.0, -1.0, 0.0, 0.0, -1.0, 0.0, 0.0, -1.0, 0.0, 0.0, -1.0, 0.0, 0.0, -1.0, 0.0, 0.0, -1.0, 0.0, 0.0, -1.0, 0.0, 0.0, -1.0, 0.0, 0.0, -1.0, -1.067e-08, 1.222e-05, -1.0, 0.0, 0.0, -1.0, 0.0, 0.0, -1.0, 0.0, 0.0, -1.0, 0.0, 0.0, -1.0, 0.0, 0.0, -1.0, 0.0, 0.0, -1.0, 0.0, 0.0, -1.0, 0.0, 0.0, -1.0, 0.0, 0.0, -1.0, 0.0, 0.0, -1.0, 0.0, 0.0, -1.0, 0.0, 0.0, -1.0, 0.0, 0.0, -1.0, 0.0, 0.0, -1.0, 0.0, 0.0, -1.0, 0.0, 0.0, -1.0, 0.0, 0.0, -1.0, 0.0, 0.0, -1.0, 0.0, 0.0, -1.0, 0.0, 0.0, -1.0, 0.0, 0.0, -1.0, 0.0, 0.0, -1.0, 0.0, 0.0, -1.0, 0.0, 0.0, -1.0, 0.0, 0.0, -1.0, 0.0, 0.0, -1.0, 0.0, 0.0, -1.0, 0.0, 0.0, -1.0, 0.0, 0.0, -1.0, 0.0, 0.0, -1.0, 0.0, 0.0, -1.0, 0.0, 0.0, -1.0, 0.0, 0.0, -1.0, 0.0, 0.0, -1.0, 0.0, 0.0, -1.0, 0.0, 0.0, -1.0, 0.0, 0.0, -1.0, 0.0, 0.0, -1.0, 0.0, 0.0, -1.0, 0.0, 0.0, -1.0, 0.0, 0.0, -1.0, 0.0, 0.0, -1.0, 0.0, 0.0, -1.0, 0.0, 0.0, -1.0, 0.000343, -9.06e-06, -1.0, 0.000343, -9.06e-06, -1.0, -1.067e-08, 1.222e-05, -1.0, 0.0, 0.0, -1.0, 0.0, 0.0, -1.0, 0.0, 0.0, -1.0, 0.0, 0.0, -1.0, 0.0, 0.0, -1.0, 0.0, 0.0, -1.0, 0.0, 0.0, -1.0, 0.0, 0.0, -1.0, 0.0, 0.0, -1.0, -4.273e-05, -1.562e-05, -1.0, -4.273e-05, -1.562e-05, -1.0, -1.067e-08, 1.222e-05, -1.0, 0.0, 0.0, -1.0, 0.0, 0.0, -1.0, 0.0, 0.0, -1.0, 0.0, 0.0, -1.0, 0.0, 0.0, -1.0, 0.0, 0.0, -1.0, 0.0, 0.0, -1.0, 0.0, 0.0, -1.0, 0.0, 0.0, -1.0, 0.0, 0.0, -1.0, 0.0, 0.0, -1.0, 0.0, 0.0, -1.0, 0.0, 0.0, -1.0, 0.0, 0.0, -1.0, 0.0, 0.0, -1.0, -1.067e-08, 1.222e-05, -1.0, 0.0, 0.0, -1.0, 0.0, 0.0, -1.0, 0.0, 0.0, -1.0, 0.0, 0.0, -1.0, -4.273e-05, -1.562e-05, -1.0, 0.0, 0.0, -1.0, 0.0, 0.0, -1.0, 0.0, 0.0, -1.0, -4.273e-05, -1.562e-05, -1.0, 0.0, 0.0, -1.0, 0.0, 0.0, -1.0, -1.067e-08, 1.222e-05, -1.0, 0.0, 0.0, -1.0, 0.0, 0.0, -1.0, 0.0, 0.0, 1.0, 0.0, 0.0, 1.0, 0.0, 0.0, 1.0, 0.0, 0.0, 1.0, 0.0, 0.0, 1.0, 0.0, 0.0, 1.0, 0.0, 0.0, 1.0, 0.0, 0.0, 1.0, 0.0, 0.0, 1.0, 0.0, 0.0, 1.0, 0.0, 0.0, 1.0, 0.0, 0.0, 1.0, 0.0, 0.0, 1.0, 0.0, 0.0, 1.0, 0.0, 0.0, 1.0, 0.0, 0.0, 1.0, 0.0, 0.0, 1.0, 0.0, 0.0, 1.0, 0.0, 0.0, 1.0, 0.0, 0.0, 1.0, 0.0, 0.0, 1.0, 0.0, 0.0, 1.0, 0.0, 0.0, 1.0, 0.0, 0.0, 1.0, 0.0, 0.0, 1.0, 0.0, 0.0, 1.0, 0.0, 0.0, 1.0, -4.293e-05, 1.222e-05, 1.0, 0.0, 0.0, 1.0, 0.0, 0.0, 1.0, 0.0, 0.0, 1.0, 0.0, -2.861e-06, 1.0, 0.0, 0.0, 1.0, 0.0, 0.0, 1.0, 0.0, 0.0, 1.0, 0.0, 0.0, 1.0, 0.0, -2.861e-06, 1.0, 0.0, 0.0, 1.0, 0.0, 0.0, 1.0, 0.0, 0.0, 1.0, 0.0, 0.0, 1.0, 0.0, 0.0, 1.0, 0.0, 0.0, 1.0, 0.0, 0.0, 1.0, 0.0, 0.0, 1.0, 0.0, 0.0, 1.0, 0.0, 0.0, 1.0, 0.0, 0.0, 1.0, 0.0, -3.43e-05, 1.0, 0.0, 0.0, 1.0, 0.0, 0.0, 1.0, 0.0, 0.0, 1.0, 0.0, 0.0, 1.0, 0.0, 0.0, 1.0, 0.0, 0.0, 1.0, 0.0, 0.0, 1.0, 0.0, 0.0, 1.0, 0.0, 0.0, 1.0, 0.0, 0.0, 1.0, 0.0, 0.0, 1.0, 0.0, 0.0, 1.0, 0.0, 0.0, 1.0, 0.0, 0.0, 1.0, 0.0, 0.0, 1.0, 0.0, 0.0, 1.0, 0.0, 0.0, 1.0, 0.0, 0.0, 1.0, 0.0, 0.0, 1.0, 0.0, 0.0, 1.0, 0.0, 0.0, 1.0, 0.0, 0.0, 1.0, 0.0, 0.0, 1.0, 0.0, 0.0, 1.0, 0.0, 0.0, 1.0, 0.0, 0.0, 1.0, 0.0, 0.0, 1.0, 0.0, 0.0, 1.0, 0.0, 0.0, 1.0, 0.0, 0.0, 1.0, 0.0, 0.0, 1.0, 0.0, 0.0, 1.0, 0.0, 0.0, 1.0, 0.0, 0.0, 1.0, 0.0, 0.0, 1.0, 0.0, 0.0, 1.0, 0.0, 0.0, 1.0, 0.0, 0.0, 1.0, 0.0, 0.0, 1.0, 0.0, 0.0, 1.0, 0.0, 0.0, 1.0, 0.0, 0.0, 1.0, 0.0, 0.0, 1.0, 0.0, 0.0, 1.0, 0.0, -3.338e-06, 1.0, 0.0, -3.338e-06, 1.0, -4.293e-05, 1.222e-05, 1.0, 0.0, 0.0, 1.0, 0.0, 0.0, 1.0, 0.0, 0.0, 1.0, 0.0, 0.0, 1.0, 0.0, 0.0, 1.0, 0.0, 0.0, 1.0, 0.0, 0.0, 1.0, 0.0, 0.0, 1.0, 0.0, 0.0, 1.0, 0.0, -2.861e-06, 1.0, 0.0, -2.861e-06, 1.0, -4.293e-05, 1.222e-05, 1.0, 0.0, 0.0, 1.0, 0.0, 0.0, 1.0, 0.0, 0.0, 1.0, 0.0, 0.0, 1.0, 0.0, 0.0, 1.0, 0.0, 0.0, 1.0, 0.0, 0.0, 1.0, 0.0, 0.0, 1.0, 0.0, 0.0, 1.0, 0.0, 0.0, 1.0, 0.0, 0.0, 1.0, 0.0, 0.0, 1.0, 0.0, 0.0, 1.0, 0.0, 0.0, 1.0, 0.0, -3.338e-06, 1.0, 0.0, 0.0, 1.0, 0.0, 0.0, 1.0, 0.0, 0.0, 1.0, 0.0, -3.338e-06, 1.0, 0.0, 0.0, 1.0, 0.0, 0.0, 1.0, -4.293e-05, 1.222e-05, 1.0, 0.0, 0.0, 1.0, 0.0, 0.0, 1.0, 0.0, 0.0, 1.0, 0.0, 0.0, 1.0, 0.0, -3.43e-05, 1.0, 0.0, 0.0, 1.0, 0.0, 0.0, 1.0, 0.0, 0.0, 1.0, 0.0, -3.43e-05, 0.0, 1.0, 0.0, 0.0, 1.0, 0.0, 0.0, 1.0, 0.0, 0.0, 1.0, 0.0, 0.0, 1.0, 0.0, 0.0, 1.0, 0.0, 0.0, 1.0, 0.0, 0.0, 1.0, 0.0, 0.0, 1.0, 0.0, 0.0, 1.0, 0.0, 0.0, 1.0, 0.0, 0.0, 1.0, 0.0, 0.0, 1.0, 0.0, 0.0, 1.0, 0.0, 0.0, 1.0, 0.0, 0.0, 1.0, 0.0, 0.0, 1.0, 0.0, 0.0, 1.0, 0.0, 0.0, 1.0, 0.0, 0.0, 1.0, 0.0, 0.0, 1.0, 0.0, 0.0, 1.0, 0.0, 0.0, 1.0, 0.0, 0.0, 1.0, 0.0, 0.0, 1.0, 0.0, 0.0, 1.0, 0.0, 0.0, 1.0, 0.0, 0.0, 1.0, 0.0, 0.0, 1.0, 0.0, 0.0, 1.0, 0.0, 0.0, 1.0, 0.0, 0.0, 1.0, 0.0, 0.0, 1.0, 0.0, 0.0, 1.0, 0.0, 0.0, 1.0, 0.0, 0.0, 1.0, 0.0, 0.0, 1.0, 0.0, 0.0, 1.0, 0.0, 0.0, 1.0, 0.0, 0.0, 1.0, 0.0, 0.0, 1.0, 0.0, 0.0, 1.0, 0.0, 0.0, 1.0, 0.0, 0.0, 1.0, 0.0, 0.0, 1.0, 0.0, 0.0, 1.0, 0.0, 0.0, 1.0, 0.0, 0.0, 1.0, 0.0, 0.0, 1.0, 0.0, 0.0, 1.0, 0.0, 0.0, 1.0, 0.0, 0.0, 1.0, 0.0, 0.0, 1.0, 0.0, 0.0, 1.0, 0.0, 0.0, 1.0, 0.0, 0.0, 1.0, 0.0, 0.0, 1.0, 0.0, 0.0, 1.0, 0.0, 0.0, 1.0, 0.0, 0.0, 1.0, 0.0, 0.0, 1.0, 0.0, 0.0, 1.0, 0.0, 0.0, 1.0, 0.0, 0.0, 1.0, 0.0, 0.0, 1.0, 0.0, 0.0, 1.0, 0.0, 0.0, 1.0, 0.0, 0.0, 1.0, 0.0, 0.0, 1.0, 0.0, 0.0, 1.0, 0.0, 0.0, 1.0, 0.0, 0.0, 1.0, 0.0, 0.0, 1.0, 0.0, 0.0, 1.0, 0.0, 0.0, 1.0, 0.0, 0.0, 1.0, 0.0, 0.0, 1.0, 0.0, 0.0, 1.0, 0.0, 0.0, 1.0, 0.0, 0.0, 1.0, 0.0, 0.0, 1.0, 0.0, 0.0, 1.0, 0.0, 0.0, 1.0, 0.0, 0.0, 1.0, 0.0, 0.0, 1.0, 0.0, 0.0, 1.0, 0.0, 0.0, 1.0, 0.0, 0.0, 1.0, 0.0, 0.0, 1.0, 0.0, 0.0, 1.0, 0.0, 0.0, 1.0, 0.0, 0.0, 1.0, 0.0, 0.0, 1.0, 0.0, 0.0, 1.0, 0.0, 0.0, 1.0, 0.0, 0.0, 1.0, 0.0, 0.0, 1.0, 0.0, 0.0, 1.0, 0.0, 0.0, 1.0, 0.0, 0.0, 1.0, 0.0, 0.0, 1.0, 0.0, 0.0, 1.0, 0.0, 0.0, 1.0, 0.0, 0.0, 1.0, 0.0, 0.0, 1.0, 0.0, 0.0, 1.0, 0.0, 0.0, 1.0, 0.0, 0.0, 1.0, 0.0, 0.0, 1.0, 0.0, 0.0, 1.0, 0.0, 0.0, 1.0, 0.0, 0.0, 1.0, 0.0, 0.0, 1.0, 0.0, 0.0, 1.0, 0.0, 0.0, -1.0, 0.0, 0.0, -1.0, 0.0, 0.0, -1.0, 0.0, 0.0, -1.0, 0.0, 0.0, -1.0, 0.0, 0.0, -1.0, 0.0, 0.0, -1.0, 0.0, 0.0, -1.0, 0.0, 0.0, -1.0, 0.0, 0.0, -1.0, 0.0, 0.0, -1.0, 0.0, 0.0, -1.0, 0.0, 0.0, -1.0, 0.0, 0.0, -1.0, 0.0, 0.0, -1.0, 0.0, 0.0, -1.0, 0.0, 0.0, -1.0, 0.0, 0.0, -1.0, 0.0, 0.0, -1.0, 0.0, 0.0, -1.0, 0.0, 0.0, -1.0, 0.0, 0.0, -1.0, 0.0, 0.0, -1.0, 0.0, 0.0, -1.0, 0.0, 0.0, -1.0, 0.0, 0.0, -1.0, 0.0, 0.0, -1.0, 0.0, 0.0, -1.0, 0.0, 0.0, -1.0, 0.0, 0.0, -1.0, 0.0, 0.0, -1.0, 0.0, 0.0, -1.0, 0.0, 0.0, -1.0, 0.0, 0.0, -1.0, 0.0, 0.0, -1.0, 0.0, 0.0, -1.0, 0.0, 0.0, -1.0, 0.0, 0.0, -1.0, 0.0, 0.0, -1.0, 0.0, 0.0, -1.0, 0.0, 0.0, -1.0, 0.0, 0.0, -1.0, 0.0, 0.0, -1.0, 0.0, 0.0, -1.0, 0.0, 0.0, -1.0, 0.0, 0.0, -1.0, 0.0, 0.0, -1.0, 0.0, 0.0, -1.0, 0.0, 0.0, -1.0, 0.0, 0.0, -1.0, 0.0, 0.0, -1.0, 0.0, 0.0, -1.0, 0.0, 0.0, -1.0, 0.0, 0.0, -1.0, 0.0])] * 3)])
me_chest_base = bpy.data.meshes.new('chest-base')
me_chest_base.from_pydata([(13.0, 6.0, -15.0), (13.0, -5.0, -15.0), (-13.0, -5.0, -15.0), (-13.0, 6.0, -15.0), (-14.0, 8.0, -17.0), (-14.0, -8.0, -17.0), (-17.0, -8.0, -17.0), (-17.0, 8.0, -17.0), (17.0, 8.0, -17.0), (17.0, -8.0, -17.0), (14.0, -8.0, -17.0), (14.0, 8.0, -17.0), (-13.0, 6.0, -16.0), (-13.0, -5.0, -16.0), (-14.0, -5.0, -16.0), (-14.0, 6.0, -16.0), (14.0, 6.0, -16.0), (14.0, -5.0, -16.0), (13.0, -5.0, -16.0), (13.0, 6.0, -16.0), (-15.0, 6.0, 13.0), (-15.0, -5.0, 13.0), (-16.0, -5.0, 13.0), (-16.0, 6.0, 13.0), (16.0, 6.0, 13.0), (16.0, -5.0, 13.0), (15.0, -5.0, 13.0), (15.0, 6.0, 13.0), (-16.0, 8.0, 14.0), (-16.0, -8.0, 14.0), (-17.0, -8.0, 14.0), (-17.0, 8.0, 14.0), (17.0, 8.0, 14.0), (17.0, -8.0, 14.0), (16.0, -8.0, 14.0), (16.0, 8.0, 14.0), (14.0, -8.0, -16.0), (-14.0, -8.0, -16.0), (14.0, 8.0, -16.0), (-14.0, 8.0, -16.0), (-13.0, 6.0, 15.0), (-13.0, -5.0, 15.0), (13.0, -5.0, 15.0), (13.0, 6.0, 15.0), (-17.0, 8.0, 17.0), (-17.0, -8.0, 17.0), (-14.0, -8.0, 17.0), (-14.0, 8.0, 17.0), (14.0, 8.0, 17.0), (14.0, -8.0, 17.0), (17.0, -8.0, 17.0), (17.0, 8.0, 17.0), (-17.0, 8.0, -14.0), (-17.0, -8.0, -14.0), (-16.0, -8.0, -14.0), (-16.0, 8.0, -14.0), (16.0, 8.0, -14.0), (16.0, -8.0, -14.0), (17.0, -8.0, -14.0), (17.0, 8.0, -14.0), (-16.0, 6.0, -13.0), (-16.0, -5.0, -13.0), (-15.0, -5.0, -13.0), (-15.0, 6.0, -13.0), (15.0, 6.0, -13.0), (15.0, -5.0, -13.0), (16.0, -5.0, -13.0), (16.0, 6.0, -13.0), (-14.0, 6.0, 16.0), (-14.0, -5.0, 16.0), (-13.0, -5.0, 16.0), (-13.0, 6.0, 16.0), (13.0, 6.0, 16.0), (13.0, -5.0, 16.0), (14.0, -5.0, 16.0), (14.0, 6.0, 16.0), (-14.0, -8.0, 16.0), (14.0, -8.0, 16.0), (-14.0, 8.0, 16.0), (14.0, 8.0, 16.0), (-16.0, 6.0, -14.0), (-16.0, -5.0, -14.0), (-16.0, -5.0, 14.0), (-16.0, 6.0, 14.0), (16.0, -5.0, -14.0), (16.0, 6.0, -14.0), (16.0, 6.0, 14.0), (16.0, -5.0, 14.0), (-17.0, 8.0, -16.0), (17.0, 8.0, -16.0), (-17.0, 8.0, 16.0), (17.0, 8.0, 16.0), (-17.0, -8.0, -16.0), (17.0, -8.0, -16.0), (-17.0, -8.0, 16.0), (17.0, -8.0, 16.0)], [], [(1, 3, 0), (1, 2, 3), (5, 7, 4), (5, 6, 7), (9, 11, 8), (9, 10, 11), (13, 15, 12), (13, 14, 15), (17, 19, 16), (17, 18, 19), (21, 23, 20), (21, 22, 23), (25, 27, 24), (25, 26, 27), (31, 28, 83), (83, 30, 31), (30, 83, 82), (82, 29, 30), (35, 32, 33), (33, 86, 35), (86, 33, 34), (34, 87, 86), (18, 17, 36), (36, 13, 18), (13, 36, 37), (37, 14, 13), (39, 38, 16), (16, 15, 39), (15, 16, 19), (19, 12, 15), (41, 43, 40), (41, 42, 43), (45, 47, 44), (45, 46, 47), (49, 51, 48), (49, 50, 51), (55, 52, 53), (53, 80, 55), (80, 53, 54), (54, 81, 80), (59, 56, 85), (85, 58, 59), (58, 85, 84), (84, 57, 58), (61, 63, 60), (61, 62, 63), (65, 67, 64), (65, 66, 67), (69, 71, 68), (69, 70, 71), (73, 75, 72), (73, 74, 75), (70, 69, 76), (76, 73, 70), (73, 76, 77), (77, 74, 73), (79, 78, 68), (68, 75, 79), (75, 68, 71), (71, 72, 75), (62, 20, 63), (62, 21, 20), (88, 7, 6), (6, 52, 88), (52, 6, 92), (92, 53, 52), (90, 31, 30), (30, 44, 90), (44, 30, 94), (94, 45, 44), (38, 11, 10), (10, 16, 38), (16, 10, 36), (36, 17, 16), (18, 0, 19), (18, 1, 0), (81, 60, 80), (81, 61, 60), (22, 83, 23), (22, 82, 83), (42, 72, 43), (42, 73, 72), (48, 79, 75), (75, 49, 48), (49, 75, 74), (74, 77, 49), (61, 81, 54), (54, 22, 61), (22, 54, 29), (29, 82, 22), (28, 55, 80), (80, 83, 28), (83, 80, 60), (60, 23, 83), (26, 64, 27), (26, 65, 64), (89, 59, 58), (58, 8, 89), (8, 58, 93), (93, 9, 8), (91, 51, 50), (50, 32, 91), (32, 50, 95), (95, 33, 32), (4, 39, 15), (15, 5, 4), (5, 15, 14), (14, 37, 5), (2, 12, 3), (2, 13, 12), (66, 85, 67), (66, 84, 85), (87, 24, 86), (87, 25, 24), (70, 40, 71), (70, 41, 40), (78, 47, 46), (46, 68, 78), (68, 46, 76), (76, 69, 68), (25, 87, 34), (34, 66, 25), (66, 34, 57), (57, 84, 66), (56, 35, 86), (86, 85, 56), (85, 86, 24), (24, 67, 85), (55, 28, 56), (28, 35, 56), (61, 22, 62), (22, 21, 62), (65, 26, 66), (26, 25, 66), (39, 88, 52), (52, 55, 39), (38, 39, 55), (55, 56, 38), (89, 38, 56), (56, 59, 89), (28, 31, 90), (90, 78, 28), (35, 28, 78), (78, 79, 35), (32, 35, 79), (79, 91, 32), (13, 2, 18), (2, 1, 18), (41, 70, 42), (70, 73, 42), (7, 88, 4), (88, 39, 4), (11, 38, 8), (38, 89, 8), (90, 44, 78), (44, 47, 78), (79, 48, 91), (48, 51, 91), (29, 54, 34), (54, 57, 34), (23, 60, 20), (60, 63, 20), (27, 64, 24), (64, 67, 24), (54, 53, 92), (92, 37, 54), (57, 54, 37), (37, 36, 57), (58, 57, 36), (36, 93, 58), (76, 94, 30), (30, 29, 76), (77, 76, 29), (29, 34, 77), (95, 77, 34), (34, 33, 95), (3, 12, 0), (12, 19, 0), (71, 40, 72), (40, 43, 72), (92, 6, 37), (6, 5, 37), (36, 10, 93), (10, 9, 93), (45, 94, 46), (94, 76, 46), (49, 77, 50), (77, 95, 50)])
me_chest_base.polygons.foreach_set('use_smooth', [True] * 188)
_k = set([(0, 1), (0, 3), (0, 19), (1, 2), (1, 18), (2, 3), (2, 13), (3, 12), (4, 5), (4, 7), (4, 39), (5, 6), (5, 37), (6, 7), (6, 92), (7, 88), (8, 9), (8, 11), (8, 89), (9, 10), (9, 93), (10, 11), (10, 36), (11, 38), (12, 13), (12, 19), (13, 18), (14, 15), (14, 37), (15, 39), (16, 17), (16, 38), (17, 36), (18, 19), (20, 21), (20, 23), (20, 63), (21, 22), (21, 62), (22, 23), (22, 61), (23, 60), (24, 25), (24, 27), (24, 67), (25, 26), (25, 66), (26, 27), (26, 65), (27, 64), (28, 31), (28, 55), (28, 83), (29, 30), (29, 54), (29, 82), (30, 31), (30, 94), (31, 90), (32, 33), (32, 35), (32, 91), (33, 34), (33, 95), (34, 57), (34, 87), (35, 56), (35, 86), (36, 37), (38, 39), (40, 41), (40, 43), (40, 71), (41, 42), (41, 70), (42, 43), (42, 73), (43, 72), (44, 45), (44, 47), (44, 90), (45, 46), (45, 94), (46, 47), (46, 76), (47, 78), (48, 49), (48, 51), (48, 79), (49, 50), (49, 77), (50, 51), (50, 95), (51, 91), (52, 53), (52, 55), (52, 88), (53, 54), (53, 92), (54, 81), (55, 80), (56, 59), (56, 85), (57, 58), (57, 84), (58, 59), (58, 93), (59, 89), (60, 61), (60, 63), (61, 62), (62, 63), (64, 65), (64, 67), (65, 66), (66, 67), (68, 69), (68, 78), (69, 76), (70, 71), (70, 73), (71, 72), (72, 73), (74, 75), (74, 77), (75, 79), (76, 77), (78, 79), (80, 81), (82, 83), (84, 85), (86, 87)])
me_chest_base.attributes.new('sharp_edge', 'BOOLEAN', 'EDGE').data.foreach_set('value', [ (min(e.vertices), max(e.vertices)) in _k for e in me_chest_base.edges])
_uv = me_chest_base.uv_layers.new(name='M')
_uv.uv.foreach_set('vector', [0.4453, 0.5156, 0.6484, 0.6016, 0.4453, 0.6016, 0.4453, 0.5156, 0.6484, 0.5156, 0.6484, 0.6016, 0.3281, 0.2812, 0.3516, 0.4062, 0.3281, 0.4062, 0.3281, 0.2812, 0.3516, 0.2812, 0.3516, 0.4062, 0.2891, 0.2812, 0.3125, 0.4062, 0.2891, 0.4062, 0.2891, 0.2812, 0.3125, 0.2812, 0.3125, 0.4062, 0.3359, 0.6172, 0.3438, 0.7031, 0.3359, 0.7031, 0.3359, 0.6172, 0.3438, 0.6172, 0.3438, 0.7031, 0.3125, 0.6172, 0.3203, 0.7031, 0.3125, 0.7031, 0.3125, 0.6172, 0.3203, 0.6172, 0.3203, 0.7031, 0.007812, 0.6172, 0.01562, 0.7031, 0.007812, 0.7031, 0.007812, 0.6172, 0.01562, 0.6172, 0.01562, 0.7031, 0.03125, 0.6172, 0.03906, 0.7031, 0.03125, 0.7031, 0.03125, 0.6172, 0.03906, 0.6172, 0.03906, 0.7031, 0.6328, 0.4062, 0.625, 0.4062, 0.625, 0.3906, 0.625, 0.3906, 0.6328, 0.2812, 0.6328, 0.4062, 0.6328, 0.2812, 0.625, 0.3906, 0.625, 0.3047, 0.625, 0.3047, 0.625, 0.2812, 0.6328, 0.2812, 0.6094, 0.4062, 0.6016, 0.4062, 0.6016, 0.2812, 0.6016, 0.2812, 0.6094, 0.3906, 0.6094, 0.4062, 0.6094, 0.3906, 0.6016, 0.2812, 0.6094, 0.2812, 0.6094, 0.2812, 0.6094, 0.3047, 0.6094, 0.3906, 0.5312, 0.2656, 0.5234, 0.2656, 0.5234, 0.2422, 0.5234, 0.2422, 0.7344, 0.2656, 0.5312, 0.2656, 0.7344, 0.2656, 0.5234, 0.2422, 0.7422, 0.2422, 0.7422, 0.2422, 0.7422, 0.2656, 0.7344, 0.2656, 0.7422, 0.8281, 0.5234, 0.8281, 0.5234, 0.8125, 0.5234, 0.8125, 0.7422, 0.8125, 0.7422, 0.8281, 0.7422, 0.8125, 0.5234, 0.8125, 0.5312, 0.8125, 0.5312, 0.8125, 0.7344, 0.8125, 0.7422, 0.8125, 0.2266, 0.5156, 0.4297, 0.6016, 0.2266, 0.6016, 0.2266, 0.5156, 0.4297, 0.5156, 0.4297, 0.6016, 0.4453, 0.2812, 0.4688, 0.4062, 0.4453, 0.4062, 0.4453, 0.2812, 0.4688, 0.2812, 0.4688, 0.4062, 0.4062, 0.2812, 0.4297, 0.4062, 0.4062, 0.4062, 0.4062, 0.2812, 0.4297, 0.2812, 0.4297, 0.4062, 0.7266, 0.4062, 0.7188, 0.4062, 0.7188, 0.2812, 0.7188, 0.2812, 0.7266, 0.3906, 0.7266, 0.4062, 0.7266, 0.3906, 0.7188, 0.2812, 0.7266, 0.2812, 0.7266, 0.2812, 0.7266, 0.3047, 0.7266, 0.3906, 0.75, 0.4062, 0.7422, 0.4062, 0.7422, 0.3906, 0.7422, 0.3906, 0.75, 0.2812, 0.75, 0.4062, 0.75, 0.2812, 0.7422, 0.3906, 0.7422, 0.3047, 0.7422, 0.3047, 0.7422, 0.2812, 0.75, 0.2812, 0.05469, 0.6172, 0.0625, 0.7031, 0.05469, 0.7031, 0.05469, 0.6172, 0.0625, 0.6172, 0.0625, 0.7031, 0.9766, 0.5156, 0.9844, 0.6016, 0.9766, 0.6016, 0.9766, 0.5156, 0.9844, 0.5156, 0.9844, 0.6016, 0.2656, 0.6172, 0.2734, 0.7031, 0.2656, 0.7031, 0.2656, 0.6172, 0.2734, 0.6172, 0.2734, 0.7031, 0.2422, 0.6172, 0.25, 0.7031, 0.2422, 0.7031, 0.2422, 0.6172, 0.25, 0.6172, 0.25, 0.7031, 0.2969, 0.2656, 0.2891, 0.2656, 0.2891, 0.2422, 0.2891, 0.2422, 0.5, 0.2656, 0.2969, 0.2656, 0.5, 0.2656, 0.2891, 0.2422, 0.5078, 0.2422, 0.5078, 0.2422, 0.5078, 0.2656, 0.5, 0.2656, 0.9766, 0.8281, 0.7578, 0.8281, 0.7578, 0.8125, 0.7578, 0.8125, 0.9766, 0.8125, 0.9766, 0.8281, 0.9766, 0.8125, 0.7578, 0.8125, 0.7656, 0.8125, 0.7656, 0.8125, 0.9688, 0.8125, 0.9766, 0.8125, 0.007812, 0.5156, 0.2109, 0.6016, 0.007812, 0.6016, 0.007812, 0.5156, 0.2109, 0.5156, 0.2109, 0.6016, 0.4922, 0.4062, 0.4844, 0.4062, 0.4844, 0.2812, 0.4844, 0.2812, 0.5078, 0.4062, 0.4922, 0.4062, 0.5078, 0.4062, 0.4844, 0.2812, 0.4922, 0.2812, 0.4922, 0.2812, 0.5078, 0.2812, 0.5078, 0.4062, 0.5781, 0.4062, 0.5625, 0.4062, 0.5625, 0.2812, 0.5625, 0.2812, 0.5859, 0.4062, 0.5781, 0.4062, 0.5859, 0.4062, 0.5625, 0.2812, 0.5781, 0.2812, 0.5781, 0.2812, 0.5859, 0.2812, 0.5859, 0.4062, 0.7031, 0.4062, 0.6953, 0.4062, 0.6953, 0.2812, 0.6953, 0.2812, 0.7031, 0.3906, 0.7031, 0.4062, 0.7031, 0.3906, 0.6953, 0.2812, 0.7031, 0.2812, 0.7031, 0.2812, 0.7031, 0.3047, 0.7031, 0.3906, 0.1484, 0.6172, 0.1562, 0.7031, 0.1484, 0.7031, 0.1484, 0.6172, 0.1562, 0.6172, 0.1562, 0.7031, 0.2188, 0.6172, 0.2266, 0.7031, 0.2188, 0.7031, 0.2188, 0.6172, 0.2266, 0.6172, 0.2266, 0.7031, 0.1953, 0.6172, 0.2031, 0.7031, 0.1953, 0.7031, 0.1953, 0.6172, 0.2031, 0.6172, 0.2031, 0.7031, 0.1719, 0.6172, 0.1797, 0.7031, 0.1719, 0.7031, 0.1719, 0.6172, 0.1797, 0.6172, 0.1797, 0.7031, 0.7734, 0.4062, 0.7656, 0.4062, 0.7656, 0.3906, 0.7656, 0.3906, 0.7734, 0.2812, 0.7734, 0.4062, 0.7734, 0.2812, 0.7656, 0.3906, 0.7656, 0.3047, 0.7656, 0.3047, 0.7656, 0.2812, 0.7734, 0.2812, 0.2734, 0.7422, 0.2656, 0.7422, 0.2656, 0.7188, 0.2656, 0.7188, 0.4766, 0.7422, 0.2734, 0.7422, 0.4766, 0.7422, 0.2656, 0.7188, 0.4844, 0.7188, 0.4844, 0.7188, 0.4844, 0.7422, 0.4766, 0.7422, 0.5078, 0.8281, 0.2891, 0.8281, 0.2891, 0.8125, 0.2891, 0.8125, 0.5078, 0.8125, 0.5078, 0.8281, 0.5078, 0.8125, 0.2891, 0.8125, 0.2969, 0.8125, 0.2969, 0.8125, 0.5, 0.8125, 0.5078, 0.8125, 0.7891, 0.2812, 0.9922, 0.3672, 0.7891, 0.3672, 0.7891, 0.2812, 0.9922, 0.2812, 0.9922, 0.3672, 0.3828, 0.4062, 0.3672, 0.4062, 0.3672, 0.2812, 0.3672, 0.2812, 0.3906, 0.4062, 0.3828, 0.4062, 0.3906, 0.4062, 0.3672, 0.2812, 0.3828, 0.2812, 0.3828, 0.2812, 0.3906, 0.2812, 0.3906, 0.4062, 0.5312, 0.4062, 0.5234, 0.4062, 0.5234, 0.2812, 0.5234, 0.2812, 0.5469, 0.4062, 0.5312, 0.4062, 0.5469, 0.4062, 0.5234, 0.2812, 0.5312, 0.2812, 0.5312, 0.2812, 0.5469, 0.2812, 0.5469, 0.4062, 0.6562, 0.4062, 0.6484, 0.4062, 0.6484, 0.3906, 0.6484, 0.3906, 0.6562, 0.2812, 0.6562, 0.4062, 0.6562, 0.2812, 0.6484, 0.3906, 0.6484, 0.3047, 0.6484, 0.3047, 0.6484, 0.2812, 0.6562, 0.2812, 0.07812, 0.6172, 0.08594, 0.7031, 0.07812, 0.7031, 0.07812, 0.6172, 0.08594, 0.6172, 0.08594, 0.7031, 0.1016, 0.6172, 0.1094, 0.7031, 0.1016, 0.7031, 0.1016, 0.6172, 0.1094, 0.6172, 0.1094, 0.7031, 0.125, 0.6172, 0.1328, 0.7031, 0.125, 0.7031, 0.125, 0.6172, 0.1328, 0.6172, 0.1328, 0.7031, 0.2891, 0.6172, 0.2969, 0.7031, 0.2891, 0.7031, 0.2891, 0.6172, 0.2969, 0.6172, 0.2969, 0.7031, 0.6797, 0.4062, 0.6719, 0.4062, 0.6719, 0.2812, 0.6719, 0.2812, 0.6797, 0.3906, 0.6797, 0.4062, 0.6797, 0.3906, 0.6719, 0.2812, 0.6797, 0.2812, 0.6797, 0.2812, 0.6797, 0.3047, 0.6797, 0.3906, 0.7656, 0.2656, 0.7578, 0.2656, 0.7578, 0.2422, 0.7578, 0.2422, 0.9688, 0.2656, 0.7656, 0.2656, 0.9688, 0.2656, 0.7578, 0.2422, 0.9766, 0.2422, 0.9766, 0.2422, 0.9766, 0.2656, 0.9688, 0.2656, 0.2266, 0.8594, 0.007812, 0.8594, 0.007812, 0.8438, 0.007812, 0.8438, 0.2266, 0.8438, 0.2266, 0.8594, 0.2266, 0.8438, 0.007812, 0.8438, 0.01562, 0.8438, 0.01562, 0.8438, 0.2188, 0.8438, 0.2266, 0.8438, 0.5547, 0.2266, 0.5547, 0.007812, 0.8047, 0.2266, 0.5547, 0.007812, 0.8047, 0.007812, 0.8047, 0.2266, 0.2422, 0.4844, 0.2422, 0.2812, 0.25, 0.4844, 0.2422, 0.2812, 0.25, 0.2812, 0.25, 0.4844, 0.2656, 0.4844, 0.2656, 0.2812, 0.2734, 0.4844, 0.2656, 0.2812, 0.2734, 0.2812, 0.2734, 0.4844, 0.03125, 0.8281, 0.007812, 0.8281, 0.007812, 0.8125, 0.007812, 0.8125, 0.01562, 0.8125, 0.03125, 0.8281, 0.25, 0.8281, 0.03125, 0.8281, 0.01562, 0.8125, 0.01562, 0.8125, 0.2656, 0.8125, 0.25, 0.8281, 0.2734, 0.8281, 0.25, 0.8281, 0.2656, 0.8125, 0.2656, 0.8125, 0.2734, 0.8125, 0.2734, 0.8281, 0.5078, 0.7344, 0.5, 0.7344, 0.5, 0.7188, 0.5, 0.7188, 0.5234, 0.7188, 0.5078, 0.7344, 0.7578, 0.7344, 0.5078, 0.7344, 0.5234, 0.7188, 0.5234, 0.7188, 0.7422, 0.7188, 0.7578, 0.7344, 0.7656, 0.7344, 0.7578, 0.7344, 0.7422, 0.7188, 0.7422, 0.7188, 0.7656, 0.7188, 0.7656, 0.7344, 0.4453, 0.9531, 0.4453, 0.9453, 0.6484, 0.9531, 0.4453, 0.9453, 0.6484, 0.9453, 0.6484, 0.9531, 0.7109, 0.9297, 0.7109, 0.9219, 0.9141, 0.9297, 0.7109, 0.9219, 0.9141, 0.9219, 0.9141, 0.9297, 0.375, 0.9766, 0.375, 0.9688, 0.3984, 0.9766, 0.375, 0.9688, 0.3984, 0.9688, 0.3984, 0.9766, 0.4141, 0.9766, 0.4141, 0.9688, 0.4375, 0.9766, 0.4141, 0.9688, 0.4375, 0.9688, 0.4375, 0.9766, 0.5703, 0.9766, 0.5703, 0.9688, 0.5938, 0.9766, 0.5703, 0.9688, 0.5938, 0.9688, 0.5938, 0.9766, 0.5312, 0.9766, 0.5312, 0.9688, 0.5547, 0.9766, 0.5312, 0.9688, 0.5547, 0.9688, 0.5547, 0.9766, 0.2891, 0.2266, 0.2891, 0.007812, 0.5391, 0.2266, 0.2891, 0.007812, 0.5391, 0.007812, 0.5391, 0.2266, 0.9609, 0.2109, 0.9609, 0.007812, 0.9688, 0.2109, 0.9609, 0.007812, 0.9688, 0.007812, 0.9688, 0.2109, 0.9844, 0.2109, 0.9844, 0.007812, 0.9922, 0.2109, 0.9844, 0.007812, 0.9922, 0.007812, 0.9922, 0.2109, 0.5547, 0.7734, 0.5469, 0.7734, 0.5469, 0.7578, 0.5469, 0.7578, 0.5703, 0.7578, 0.5547, 0.7734, 0.8047, 0.7734, 0.5547, 0.7734, 0.5703, 0.7578, 0.5703, 0.7578, 0.7891, 0.7578, 0.8047, 0.7734, 0.8125, 0.7734, 0.8047, 0.7734, 0.7891, 0.7578, 0.7891, 0.7578, 0.8125, 0.7578, 0.8125, 0.7734, 0.2891, 0.7734, 0.2656, 0.7734, 0.2656, 0.7578, 0.2656, 0.7578, 0.2734, 0.7578, 0.2891, 0.7734, 0.5078, 0.7734, 0.2891, 0.7734, 0.2734, 0.7578, 0.2734, 0.7578, 0.5234, 0.7578, 0.5078, 0.7734, 0.5312, 0.7734, 0.5078, 0.7734, 0.5234, 0.7578, 0.5234, 0.7578, 0.5312, 0.7578, 0.5312, 0.7734, 0.007812, 0.9531, 0.007812, 0.9453, 0.2109, 0.9531, 0.007812, 0.9453, 0.2109, 0.9453, 0.2109, 0.9531, 0.2266, 0.9531, 0.2266, 0.9453, 0.4297, 0.9531, 0.2266, 0.9453, 0.4297, 0.9453, 0.4297, 0.9531, 0.1406, 0.9766, 0.1406, 0.9688, 0.1641, 0.9766, 0.1406, 0.9688, 0.1641, 0.9688, 0.1641, 0.9766, 0.9688, 0.9297, 0.9688, 0.9219, 0.9922, 0.9297, 0.9688, 0.9219, 0.9922, 0.9219, 0.9922, 0.9297, 0.9453, 0.9062, 0.9453, 0.8984, 0.9688, 0.9062, 0.9453, 0.8984, 0.9688, 0.8984, 0.9688, 0.9062, 0.9297, 0.9297, 0.9297, 0.9219, 0.9531, 0.9297, 0.9297, 0.9219, 0.9531, 0.9219, 0.9531, 0.9297])
me_chest_base.materials.append(mat_chest_gold_material)
me_chest_base.use_remesh_preserve_volume = False
me_chest_base.use_remesh_preserve_attributes = False
me_chest_base.use_mirror_vertex_groups = False
me_chest_base.update()
me_chest_base.normals_split_custom_set([tuple(v) for v in zip(*[iter([0.0, 0.0, -1.0, 0.0, 0.0, -1.0, 0.0, 0.0, -1.0, 0.0, 0.0, -1.0, 0.0, 0.0, -1.0, 0.0, 0.0, -1.0, 0.0, 0.0, -1.0, 0.0, 0.0, -1.0, 0.0, 0.0, -1.0, 0.0, 0.0, -1.0, 0.0, 0.0, -1.0, 0.0, 0.0, -1.0, 0.0, 0.0, -1.0, 0.0, 0.0, -1.0, 0.0, 0.0, -1.0, 0.0, 0.0, -1.0, 0.0, 0.0, -1.0, 0.0, 0.0, -1.0, 0.0, 0.0, -1.0, 0.0, 0.0, -1.0, 4.777e-05, 2.088e-12, -1.0, 0.0, 0.0, -1.0, 0.0, 0.0, -1.0, 0.0, 0.0, -1.0, 0.0, 0.0, -1.0, 2.088e-12, -4.777e-05, -1.0, 0.0, 0.0, -1.0, 0.0, 0.0, -1.0, 0.0, 0.0, -1.0, 2.088e-12, -4.777e-05, -1.0, 0.0, 0.0, -1.0, 0.0, 0.0, -1.0, 0.0, 0.0, -1.0, 0.0, 0.0, -1.0, 0.0, 0.0, -1.0, 0.0, 0.0, -1.0, 0.0, 0.0, -1.0, 0.0, 0.0, -1.0, 0.0, 0.0, -1.0, 0.0, 0.0, -1.0, 0.0, 0.0, -1.0, 0.0, 0.0, -1.0, 0.0, 0.0, -1.0, 0.0, 0.0, -1.0, 0.0, 0.0, -1.0, 0.0, 0.0, -1.0, 0.0, 0.0, -1.0, 0.0, 0.0, -1.0, 0.0, 0.0, -1.0, 0.0, 0.0, -1.0, 0.0, 0.0, -1.0, 0.0, 0.0, -1.0, 0.0, 0.0, -1.0, 0.0, 0.0, -1.0, 0.0, 0.0, -1.0, 0.0, 0.0, -1.0, 0.0, 0.0, -1.0, 0.0, 0.0, -1.0, 0.0, 0.0, -1.0, 0.0, 0.0, -1.0, 0.0, 0.0, -1.0, 0.0, 0.0, -1.0, 0.0, 0.0, -1.0, 0.0, 0.0, -1.0, -4.777e-05, -2.291e-09, -1.0, 0.0, 0.0, -1.0, 0.0, 0.0, -1.0, 0.0, 0.0, -1.0, 0.0, 0.0, -1.0, 0.0, 0.0, -1.0, 0.0, 0.0, -1.0, 0.0, 0.0, -1.0, 0.0, 0.0, -1.0, 0.0, 0.0, -1.0, 0.0, 0.0, -1.0, 0.0, 0.0, -1.0, 0.0, 0.0, -1.0, 0.0, 0.0, -1.0, 0.0, 0.0, -1.0, 0.0, 0.0, -1.0, 0.0, 0.0, -1.0, 0.0, 0.0, -1.0, 0.0, 0.0, -1.0, 0.0, 0.0, -1.0, 0.0, 0.0, -1.0, 0.0, 0.0, -1.0, 2.088e-12, -4.777e-05, -1.0, 2.088e-12, -4.777e-05, -1.0, 4.777e-05, 2.088e-12, -1.0, 0.0, 0.0, -1.0, 0.0, 0.0, 1.0, 0.0, 0.0, 1.0, 0.0, 0.0, 1.0, 0.0, 0.0, 1.0, 0.0, 0.0, 1.0, 0.0, 0.0, 1.0, 0.0, 0.0, 1.0, 0.0, 0.0, 1.0, 0.0, 0.0, 1.0, 0.0, 0.0, 1.0, 0.0, 0.0, 1.0, 0.0, 0.0, 1.0, 0.0, 0.0, 1.0, 0.0, 0.0, 1.0, 0.0, 0.0, 1.0, 0.0, 0.0, 1.0, 0.0, 0.0, 1.0, 0.0, 0.0, 1.0, 0.0, 0.0, 1.0, 0.0, 0.0, 1.0, 0.0, 0.0, 1.0, 0.0, 0.0, 1.0, 0.0, 0.0, 1.0, 0.0, 0.0, 1.0, 0.0, 0.0, 1.0, 0.0, 0.0, 1.0, 0.0, 0.0, 1.0, 0.0, 0.0, 1.0, 0.0, 0.0, 1.0, 0.0, 0.0, 1.0, 0.0, 0.0, 1.0, 0.0, 0.0, 1.0, 0.0, 0.0, 1.0, 0.0, 0.0, 1.0, 0.0, 0.0, 1.0, 0.0, 0.0, 1.0, 0.0, 0.0, 1.0, 0.0, 0.0, 1.0, 0.0, 0.0, 1.0, 0.0, 0.0, 1.0, 0.0, 0.0, 1.0, 0.0, 0.0, 1.0, 0.0, 0.0, 1.0, 0.0, 0.0, 1.0, 0.0, 0.0, 1.0, 0.0, 0.0, 1.0, 0.0, 0.0, 1.0, 0.0, 0.0, 1.0, 0.0, 0.0, 1.0, 0.0, 0.0, 1.0, 0.0, 0.0, 1.0, 0.0, 0.0, 1.0, 0.0, 0.0, 1.0, 0.0, 0.0, 1.0, 0.0, 0.0, 1.0, 0.0, 0.0, 1.0, 0.0, 0.0, 1.0, 0.0, 0.0, 1.0, 0.0, 0.0, 1.0, 0.0, 0.0, 1.0, 0.0, 0.0, 1.0, 0.0, 0.0, 1.0, 0.0, 0.0, 1.0, 0.0, 0.0, 1.0, 0.0, 0.0, 1.0, 0.0, 0.0, 1.0, 0.0, 0.0, 1.0, 0.0, 0.0, 1.0, 0.0, 0.0, 1.0, 0.0, 0.0, 1.0, 0.0, 0.0, 1.0, 0.0, 0.0, 1.0, 0.0, 0.0, 1.0, 0.0, 0.0, 1.0, 0.0, 0.0, 1.0, 0.0, 0.0, 1.0, 0.0, 0.0, 1.0, 0.0, 0.0, 1.0, 0.0, 0.0, 1.0, 0.0, 0.0, 1.0, 0.0, 0.0, 1.0, 0.0, 0.0, 1.0, 0.0, 0.0, 1.0, 0.0, 0.0, 1.0, 0.0, 0.0, 1.0, 0.0, 0.0, 1.0, 0.0, 0.0, 1.0, 0.0, 0.0, 1.0, 0.0, 0.0, 1.0, 0.0, 0.0, 1.0, -1.0, 0.0, 0.0, -1.0, 0.0, 0.0, -1.0, 0.0, 0.0, -1.0, 0.0, 0.0, -1.0, 0.0, 0.0, -1.0, 0.0, 0.0, -1.0, 0.0, 0.0, -1.0, 0.0, 0.0, -1.0, 0.0, 0.0, -1.0, 0.0, 0.0, -1.0, 0.0, 0.0, -1.0, 0.0, 0.0, -1.0, 0.0, 0.0, -1.0, 0.0, 0.0, -1.0, 0.0, 0.0, -1.0, 0.0, 0.0, -1.0, 0.0, 0.0, -1.0, 0.0, 0.0, -1.0, 0.0, 0.0, -1.0, 0.0, 0.0, -1.0, 0.0, 0.0, -1.0, 0.0, 0.0, -1.0, 0.0, 0.0, -1.0, 0.0, 0.0, -1.0, 0.0, 0.0, -1.0, 0.0, 0.0, -1.0, 0.0, 0.0, -1.0, 0.0, 0.0, -1.0, 0.0, 0.0, -1.0, 0.0, 0.0, -1.0, 0.0, 0.0, -1.0, 0.0, 0.0, -1.0, 0.0, 0.0, -1.0, 0.0, 0.0, -1.0, 0.0, 0.0, -1.0, 0.0, 0.0, -1.0, 0.0, 0.0, -1.0, 0.0, 0.0, -1.0, 0.0, 0.0, -1.0, 0.0, 0.0, -1.0, -4.797e-05, -4.371e-08, -1.0, 0.0, 0.0, -1.0, 0.0, 0.0, -1.0, 0.0, 0.0, -1.0, 0.0, 0.0, -1.0, 0.0, 0.0, -1.0, 0.0, 0.0, -1.0, 0.0, 0.0, -1.0, 0.0, 0.0, -1.0, -4.273e-05, 1.997e-06, -1.0, 0.0, 0.0, -1.0, 0.0, 0.0, -1.0, 0.0, 0.0, -1.0, -4.273e-05, 1.997e-06, -1.0, 0.0, 0.0, -1.0, 0.0, 0.0, -1.0, -1.067e-08, 1.222e-05, -1.0, 0.0, 0.0, -1.0, 0.0, 0.0, -1.0, 0.0, 0.0, -1.0, 0.0, 0.0, -1.0, 0.0, 0.0, -1.0, 0.0, 0.0, -1.0, 0.0, 0.0, -1.0, 0.0, 0.0, -1.0, 0.0, 0.0, -1.0, 0.0, 0.0, -1.0, 0.0, 0.0, -1.0, 0.0, 0.0, -1.0, 0.0, 0.0, -1.0, 0.0, 0.0, -1.0, 0.0, 0.0, -1.0, 0.0, 0.0, -1.0, 0.0, 0.0, -1.0, 0.0, 0.0, -1.0, 0.0, 0.0, -1.0, 0.0, 0.0, -1.0, 0.0, 0.0, -1.0, 0.0, 0.0, -1.0, 0.0, 0.0, -1.0, 0.0, 0.0, -1.0, 0.0, 0.0, -1.0, 0.0, 0.0, -1.0, 0.0, 0.0, -1.0, 0.0, 0.0, -1.0, 0.0, 0.0, -1.0, 0.0, 0.0, -1.0, 0.0, 0.0, -1.0, 0.0, 0.0, -1.0, 0.0, 0.0, -1.0, 0.0, 0.0, -1.0, 0.0, 0.0, -1.0, 0.0, 0.0, -1.0, 0.0, 0.0, -1.0, 0.0, 0.0, -1.0, 0.0, 0.0, -1.0, 0.0, 0.0, -1.0, 0.0, 0.0, -1.0, -4.273e-05, 1.997e-06, -1.0, -4.273e-05, 1.997e-06, -1.0, -1.067e-08, 1.222e-05, -1.0, 0.0, 0.0, 1.0, 0.0, 0.0, 1.0, 0.0, 0.0, 1.0, 0.0, 0.0, 1.0, 0.0, 0.0, 1.0, 0.0, 0.0, 1.0, 0.0, 0.0, 1.0, 0.0, 0.0, 1.0, 0.0, 0.0, 1.0, 0.0, 0.0, 1.0, 0.0, 0.0, 1.0, 0.0, 0.0, 1.0, 0.0, 0.0, 1.0, 0.0, 0.0, 1.0, 0.0, 0.0, 1.0, 0.0, 0.0, 1.0, 0.0, 0.0, 1.0, 0.0, 0.0, 1.0, 0.0, 0.0, 1.0, 0.0, 0.0, 1.0, 0.0, 0.0, 1.0, 0.0, 0.0, 1.0, 0.0, 0.0, 1.0, 0.0, 0.0, 1.0, 0.0, 0.0, 1.0, 0.0, 0.0, 1.0, 0.0, 0.0, 1.0, 0.0, 0.0, 1.0, 0.0, 0.0, 1.0, 0.0, 0.0, 1.0, 0.0, 0.0, 1.0, 0.0, 0.0, 1.0, 0.0, 0.0, 1.0, 0.0, 0.0, 1.0, 0.0, 0.0, 1.0, 0.0, 0.0, 1.0, 0.0, 0.0, 1.0, 0.0, 0.0, 1.0, 0.0, 0.0, 1.0, 0.0, 0.0, 1.0, 0.0, 0.0, 1.0, 0.0, 0.0, 1.0, 0.0, 0.0, 1.0, 0.0, 0.0, 1.0, 0.0, 0.0, 1.0, 0.0, 0.0, 1.0, 0.0, 0.0, 1.0, 0.0, 0.0, 1.0, 0.0, 0.0, 1.0, 0.0, 0.0, 1.0, 0.0, 0.0, 1.0, -4.293e-05, 1.222e-05, 1.0, 0.0, 0.0, 1.0, 0.0, 0.0, 1.0, 0.0, 0.0, 1.0, 0.0, 0.0, 1.0, 0.0, -3.272e-05, 1.0, 0.0, 0.0, 1.0, 0.0, 0.0, 1.0, 0.0, 0.0, 1.0, 0.0, -3.272e-05, 1.0, 0.0, 0.0, 1.0, 0.0, 0.0, 1.0, 0.0, 0.0, 1.0, 0.0, 0.0, 1.0, 0.0, 0.0, 1.0, 0.0, 0.0, 1.0, 0.0, 0.0, 1.0, 0.0, 0.0, 1.0, 0.0, 0.0, 1.0, 0.0, 0.0, 1.0, 0.0, 0.0, 1.0, 0.0, 0.0, 1.0, 0.0, 0.0, 1.0, 0.0, 0.0, 1.0, 0.0, 0.0, 1.0, 0.0, 0.0, 1.0, -4.797e-05, -4.371e-08, 1.0, 0.0, 0.0, 1.0, 0.0, 0.0, 1.0, 0.0, 0.0, 1.0, 0.0, 0.0, 1.0, 0.0, 0.0, 1.0, 0.0, 0.0, 1.0, 0.0, 0.0, 1.0, 0.0, 0.0, 1.0, 0.0, 0.0, 1.0, 0.0, 0.0, 1.0, 0.0, 0.0, 1.0, 0.0, 0.0, 1.0, 0.0, 0.0, 1.0, 0.0, 0.0, 1.0, 0.0, 0.0, 1.0, 0.0, 0.0, 1.0, 0.0, 0.0, 1.0, 0.0, 0.0, 1.0, 0.0, 0.0, 1.0, 0.0, 0.0, 1.0, 0.0, 0.0, 1.0, 0.0, -3.272e-05, 1.0, 0.0, -3.272e-05, 1.0, -4.293e-05, 1.222e-05, 1.0, 0.0, 0.0, 0.0, 1.0, 0.0, 0.0, 1.0, 0.0, 0.0, 1.0, 0.0, 0.0, 1.0, 0.0, 0.0, 1.0, 0.0, 0.0, 1.0, 0.0, 0.0, 1.0, 0.0, 0.0, 1.0, 0.0, 0.0, 1.0, 0.0, 0.0, 1.0, 0.0, 0.0, 1.0, 0.0, 0.0, 1.0, 0.0, 0.0, 1.0, 0.0, 0.0, 1.0, 0.0, 0.0, 1.0, 0.0, 0.0, 1.0, 0.0, 0.0, 1.0, 0.0, 0.0, 1.0, 0.0, 0.0, 1.0, 0.0, 0.0, 1.0, 0.0, 0.0, 1.0, 0.0, 0.0, 1.0, 0.0, 0.0, 1.0, 0.0, 0.0, 1.0, 0.0, 0.0, 1.0, 0.0, 0.0, 1.0, 0.0, 0.0, 1.0, 0.0, 0.0, 1.0, 0.0, 0.0, 1.0, 0.0, 0.0, 1.0, 0.0, 0.0, 1.0, 0.0, 0.0, 1.0, 0.0, 0.0, 1.0, 0.0, 0.0, 1.0, 0.0, 0.0, 1.0, 0.0, 0.0, 1.0, 0.0, 0.0, 1.0, 0.0, 0.0, 1.0, 0.0, 0.0, 1.0, 0.0, 0.0, 1.0, 0.0, 0.0, 1.0, 0.0, 0.0, 1.0, 0.0, 0.0, 1.0, 0.0, 0.0, 1.0, 0.0, 0.0, 1.0, 0.0, 0.0, 1.0, 0.0, 0.0, 1.0, 0.0, 0.0, 1.0, 0.0, 0.0, 1.0, 0.0, 0.0, 1.0, 0.0, 0.0, 1.0, 0.0, 0.0, 1.0, 0.0, 0.0, 1.0, 0.0, 0.0, 1.0, 0.0, 0.0, 1.0, 0.0, 0.0, 1.0, 0.0, 0.0, 1.0, 0.0, 0.0, 1.0, 0.0, 0.0, 1.0, 0.0, 0.0, 1.0, 0.0, 0.0, 1.0, 0.0, 0.0, 1.0, 0.0, 0.0, 1.0, 0.0, 0.0, 1.0, 0.0, 0.0, 1.0, 0.0, 0.0, 1.0, 0.0, 0.0, 1.0, 0.0, 0.0, 1.0, 0.0, 0.0, 1.0, 0.0, 0.0, 1.0, 0.0, 0.0, 1.0, 0.0, 0.0, 1.0, 0.0, 0.0, 1.0, 0.0, 0.0, 1.0, 0.0, 0.0, 1.0, 0.0, 0.0, 1.0, 0.0, 0.0, 1.0, 0.0, 0.0, 1.0, 0.0, 0.0, 1.0, 0.0, 0.0, 1.0, 0.0, 0.0, 1.0, 0.0, 0.0, 1.0, 0.0, 0.0, 1.0, 0.0, 0.0, 1.0, 0.0, 0.0, 1.0, 0.0, 0.0, 1.0, 0.0, 0.0, 1.0, 0.0, 0.0, 1.0, 0.0, 0.0, 1.0, 0.0, 0.0, 1.0, 0.0, 0.0, -1.0, 0.0, 0.0, -1.0, 0.0, 0.0, -1.0, 0.0, 0.0, -1.0, 0.0, 0.0, -1.0, 0.0, 0.0, -1.0, 0.0, 0.0, -1.0, 0.0, 0.0, -1.0, 0.0, 0.0, -1.0, 0.0, 0.0, -1.0, 0.0, 0.0, -1.0, 0.0, 0.0, -1.0, 0.0, 0.0, -1.0, 0.0, 0.0, -1.0, 0.0, 0.0, -1.0, 0.0, 0.0, -1.0, 0.0, 0.0, -1.0, 0.0, 0.0, -1.0, 0.0, 0.0, -1.0, 0.0, 0.0, -1.0, 0.0, 0.0, -1.0, 0.0, 0.0, -1.0, 0.0, 0.0, -1.0, 0.0, 0.0, -1.0, 0.0, 0.0, -1.0, 0.0, 0.0, -1.0, 0.0, 0.0, -1.0, 0.0, 0.0, -1.0, 0.0, 0.0, -1.0, 0.0, 0.0, -1.0, 0.0, 0.0, -1.0, 0.0, 0.0, -1.0, 0.0, 0.0, -1.0, 0.0, 0.0, -1.0, 0.0, 0.0, -1.0, 0.0, 0.0, -1.0, 0.0, 0.0, -1.0, 0.0, 0.0, -1.0, 0.0, 0.0, -1.0, 0.0, 0.0, -1.0, 0.0, 0.0, -1.0, 0.0, 0.0, -1.0, 0.0, 0.0, -1.0, 0.0, 0.0, -1.0, 0.0, 0.0, -1.0, 0.0, 0.0, -1.0, 0.0, 0.0, -1.0, 0.0, 0.0, -1.0, 0.0, 0.0, -1.0, 0.0, 0.0, -1.0, 0.0, 0.0, -1.0, 0.0, 0.0, -1.0, 0.0, 0.0, -1.0, 0.0, 0.0, -1.0, 0.0, 0.0, -1.0, 0.0, 0.0, -1.0, 0.0, 0.0, -1.0, 0.0, 0.0, -1.0, 0.0, 0.0, -1.0, 0.0, 0.0, -1.0, 0.0, 0.0, -1.0, 0.0, 0.0, -1.0, 0.0, 0.0, -1.0, 0.0, 0.0, -1.0, 0.0, 0.0, -1.0, 0.0, 0.0, -1.0, 0.0, 0.0, -1.0, 0.0, 0.0, -1.0, 0.0, 0.0, -1.0, 0.0, 0.0, -1.0, 0.0, 0.0, -1.0, 0.0, 0.0, -1.0, 0.0, 0.0, -1.0, 0.0, 0.0, -1.0, 0.0, 0.0, -1.0, 0.0, 0.0, -1.0, 0.0, 0.0, -1.0, 0.0, 0.0, -1.0, 0.0, 0.0, -1.0, 0.0, 0.0, -1.0, 0.0, 0.0, -1.0, 0.0, 0.0, -1.0, 0.0, 0.0, -1.0, 0.0, 0.0, -1.0, 0.0, 0.0, -1.0, 0.0, 0.0, -1.0, 0.0, 0.0, -1.0, 0.0, 0.0, -1.0, 0.0, 0.0, -1.0, 0.0, 0.0, -1.0, 0.0])] * 3)])
arm_armature = bpy.data.armatures.new('Armature')  # bones are not reproduced

# ---- objects
ob_armature = bpy.data.objects.new('Armature', arm_armature)
ob_chest_lid = bpy.data.objects.new('chest-lid', me_chest_lid)
ob_chest_base = bpy.data.objects.new('chest-base', me_chest_base)

# ---- transforms, parenting, visibility, modifiers, constraints
ob_armature.location = (0.5185, 0.74, 0.8367)
ob_armature.rotation_euler = (-1.571, -1.571, 1.571)
ob_armature.scale = (0.6, 0.6, 0.6)
ob_armature.show_in_front = True
ob_armature.lineart.crease_threshold = 0.0
ob_chest_lid.parent = ob_armature
ob_chest_lid.matrix_parent_inverse = Matrix(((1.258e-07, 0.0, 1.667, -1.394), (0.0, 1.667, 0.0, -1.233), (-1.667, 1.192e-07, 1.192e-07, 0.8642), (0.0, 0.0, 0.0, 1.0)))
ob_chest_lid.location = (0.0, -0.01433, 0.9516)
ob_chest_lid.rotation_euler = (1.571, -0.0, 0.0)
ob_chest_lid.scale = (0.0473, 0.0473, 0.0473)
ob_chest_lid.color = (0.8, 0.8, 0.8, 1.0)
ob_chest_lid.lineart.crease_threshold = 0.0
_vg = ob_chest_lid.vertex_groups.new(name='Bone')
for _i, _w in zip([0, 1, 2, 3, 4, 5, 6, 7, 8, 9, 10, 11, 12, 13, 14, 15, 16, 17, 18, 19, 20, 21, 22, 23, 24, 25, 26, 27, 28, 29, 30, 31, 32, 33, 34, 35, 36, 37, 38, 39, 40, 41, 42, 43, 44, 45, 46, 47, 48, 49, 50, 51, 52, 53, 54, 55, 56, 57, 58, 59, 60, 61, 62, 63, 64, 65, 66, 67, 68, 69, 70, 71, 72, 73, 74, 75, 76, 77, 78, 79, 80, 81, 82, 83, 84, 85, 86, 87, 88, 89, 90, 91, 92, 93, 94, 95, 96, 97, 98, 99, 100, 101, 102, 103, 104, 105, 106, 107, 108, 109, 110, 111, 112, 113, 114, 115, 116, 117, 118, 119, 120, 121, 122, 123], [1.0, 1.0, 1.0, 1.0, 1.0, 1.0, 1.0, 1.0, 1.0, 1.0, 1.0, 1.0, 1.0, 1.0, 1.0, 1.0, 1.0, 1.0, 1.0, 1.0, 1.0, 1.0, 1.0, 1.0, 1.0, 1.0, 1.0, 1.0, 1.0, 1.0, 1.0, 1.0, 1.0, 1.0, 1.0, 1.0, 1.0, 1.0, 1.0, 1.0, 1.0, 1.0, 1.0, 1.0, 1.0, 1.0, 1.0, 1.0, 1.0, 1.0, 1.0, 1.0, 1.0, 1.0, 1.0, 1.0, 1.0, 1.0, 1.0, 1.0, 1.0, 1.0, 1.0, 1.0, 1.0, 1.0, 1.0, 1.0, 1.0, 1.0, 1.0, 1.0, 1.0, 1.0, 1.0, 1.0, 1.0, 1.0, 1.0, 1.0, 1.0, 1.0, 1.0, 1.0, 1.0, 1.0, 1.0, 1.0, 1.0, 1.0, 1.0, 1.0, 1.0, 1.0, 1.0, 1.0, 1.0, 1.0, 1.0, 1.0, 1.0, 1.0, 1.0, 1.0, 1.0, 1.0, 1.0, 1.0, 1.0, 1.0, 1.0, 1.0, 1.0, 1.0, 1.0, 1.0, 1.0, 1.0, 1.0, 1.0, 1.0, 1.0, 1.0, 1.0]): _vg.add([_i], _w, 'REPLACE')
_m = ob_chest_lid.modifiers.new('Armature', 'ARMATURE')
_m.object = ob_armature
ob_chest_base.location = (0.0, 0.009325, 0.385)
ob_chest_base.rotation_euler = (1.571, -0.0, 0.0)
ob_chest_base.scale = (0.0473, 0.0473, 0.0473)
ob_chest_base.color = (0.8, 0.8, 0.8, 1.0)
ob_chest_base.lineart.crease_threshold = 0.0
_vg = ob_chest_base.vertex_groups.new(name='Group')

# ---- collection membership
col_collection_1.objects.link(ob_armature)
col_collection_1.objects.link(ob_chest_lid)
col_collection_1.objects.link(ob_chest_base)

# ---- scene / render settings (as saved in the file)
scene.frame_start = 1; scene.frame_end = 30; scene.frame_set(1)
scene.render.engine = 'BLENDER_EEVEE_NEXT'
scene.render.resolution_percentage = 50
scene.render.fps = 25
scene.render.dither_intensity = 0.0
scene.cycles.use_denoising = False
scene.cycles.samples = 128
scene.cycles.sampling_pattern = 'TABULATED_SOBOL'
scene.cycles.light_sampling_threshold = 0.0
scene.cycles.use_adaptive_sampling = False
scene.cycles.use_light_tree = False
scene.cycles.blur_glossy = 0.0
scene.cycles.sample_clamp_indirect = 0.0
scene.view_settings.view_transform = 'Standard'
bpy.context.view_layer.update()

# ---- added for rendering (the .blend has no active camera and no usable light): camera, sun
cam_auto = bpy.data.cameras.new('AutoCamera')
cam_auto.lens = 50.0
cam_auto.sensor_width = 36.0
cam_auto.clip_end = 1000.0
ob_auto_camera = bpy.data.objects.new('AutoCamera', cam_auto)
scene.collection.objects.link(ob_auto_camera)
ob_auto_camera.location = (2.46159, -2.96823, 2.63758)
ob_auto_camera.rotation_euler = (1.09748, -7.21219e-08, 0.694738)
scene.camera = ob_auto_camera
light_auto_sun = bpy.data.lights.new('AutoSun', 'SUN')
light_auto_sun.energy = 3.0
light_auto_sun.angle = 0.0523599
ob_auto_sun = bpy.data.objects.new('AutoSun', light_auto_sun)
scene.collection.objects.link(ob_auto_sun)
ob_auto_sun.rotation_euler = (0.872665, 0.174533, 0.523599)
bpy.context.view_layer.update()
